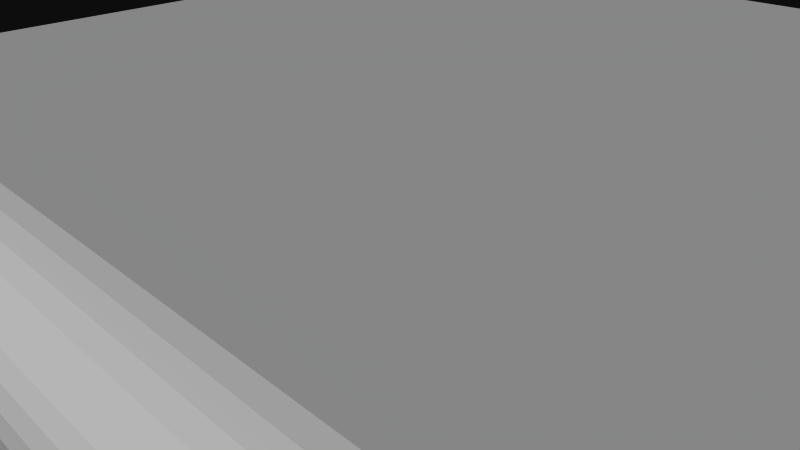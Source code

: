 # Source: 731.blend  (saved by Blender 2.74.0; exported with 4.5.12 LTS)
import bpy
from mathutils import Matrix  # noqa: F401  (used for matrix-valued properties, if any)

bpy.ops.wm.read_factory_settings(use_empty=True)
scene = bpy.context.scene
scene.name = 'Scene'

# ---- collections
col_collection_1 = bpy.data.collections.new('Collection 1'); scene.collection.children.link(col_collection_1)

# ---- materials (node trees are filled in below, after node groups)
mat_default = bpy.data.materials.new('Default')
mat_default.alpha_threshold = 0.0
mat_default.use_transparent_shadow = False
mat_default.roughness = 0.5
mat_red = bpy.data.materials.new('red')
mat_red.alpha_threshold = 0.0
mat_red.use_transparent_shadow = False
mat_red.diffuse_color = (0.5961, 0.01569, 0.1098, 1.0)
mat_red.specular_color = (0.5961, 0.01569, 0.1098)
mat_red.roughness = 0.5
mat_black = bpy.data.materials.new('black')
mat_black.alpha_threshold = 0.0
mat_black.use_transparent_shadow = False
mat_black.diffuse_color = (0.03529, 0.03529, 0.03529, 1.0)
mat_black.roughness = 0.5

# ---- material node trees

# ---- world
world_world = bpy.data.worlds.new('World'); scene.world = world_world
world_world.color = (0.05088, 0.05088, 0.05088)
world_world.use_sun_shadow = False
world_world.sun_shadow_jitter_overblur = 0.0
world_world.cycles.sampling_method = 'MANUAL'
world_world.cycles.sample_map_resolution = 256

# ---- cameras
cam_camera = bpy.data.cameras.new('Camera')
cam_camera.clip_end = 100.0
cam_camera.lens = 35.0
cam_camera.sensor_width = 32.0
cam_camera.sensor_height = 18.0
cam_camera.ortho_scale = 7.314
cam_camera.dof.focus_distance = 0.0
cam_camera.dof.aperture_fstop = 128.0

# ---- meshes
me_731 = bpy.data.meshes.new('731')
me_731.from_pydata([(-11.0, -1.65, 0.7399), (-11.0, -1.708, 0.7499), (-11.0, -2.0, -0.63), (-11.0, -1.958, -0.6711), (-11.0, -2.338, -5.499), (-11.0, -1.767, 0.7499), (-11.0, -1.826, 0.7399), (-11.0, -1.882, 0.7201), (-11.0, -1.934, 0.6912), (-11.0, -1.98, 0.6539), (-11.0, -2.036, -0.5823), (-11.0, -1.98, -0.1461), (-11.0, -2.036, 0.2177), (-11.0, -1.934, -0.1088), (-11.0, -2.0, 0.17), (-11.0, -1.882, -0.07986), (-11.0, -1.958, 0.1289), (-11.0, -1.826, -0.06009), (-11.0, -1.767, -0.05006), (-11.0, -1.797, -0.7438), (-11.0, -1.738, -0.7488), (-11.0, -1.496, 0.6539), (-11.0, -1.542, 0.6912), (-11.0, -1.594, 0.7201), (-11.0, -2.019, 0.6093), (-11.0, -2.05, 0.5588), (-11.0, -2.072, 0.5037), (-11.0, -2.087, -0.4136), (-11.0, -2.08, -0.4725), (-11.0, -2.063, -0.5293), (-11.0, -1.44, 0.2177), (-11.0, -1.413, 0.2707), (-11.0, -1.403, 0.5037), (-11.0, -1.425, 0.5588), (-11.0, -1.456, 0.6093), (-11.0, -2.085, -0.3543), (-11.0, -2.072, -0.2963), (-11.0, -1.679, -0.7438), (-11.0, -1.621, -0.7288), (-11.0, -1.396, 0.3275), (-11.0, -1.388, 0.3864), (-11.0, -1.391, 0.4457), (-11.0, -2.085, 0.4457), (-11.0, -2.087, 0.3864), (-11.0, -2.05, -0.2412), (-11.0, -2.019, -0.1907), (-11.0, -2.08, 0.3275), (-11.0, -2.063, 0.2707), (-11.0, -1.908, -0.7043), (-11.0, -1.854, -0.7288), (-11.0, -1.567, -0.7043), (-11.0, -1.518, -0.6711), (-11.0, -1.475, -0.63), (-11.0, -1.44, -0.5823), (-11.0, -1.413, -0.5293), (-11.0, -1.396, -0.4725), (-11.0, -1.388, -0.4136), (-11.0, -1.391, -0.3543), (-11.0, -1.403, -0.2963), (-11.0, -1.425, -0.2412), (-11.0, -1.496, -0.1461), (-11.0, -1.567, 0.09565), (-11.0, -1.518, 0.1289), (-11.0, -1.708, -0.05006), (-11.0, -1.908, 0.09565), (-11.0, -1.854, 0.0712), (-11.0, -1.456, -0.1907), (-11.0, -1.475, 0.17), (-11.0, -1.797, 0.05624), (-11.0, -1.738, 0.05121), (-11.0, -1.65, -0.06009), (-11.0, -1.542, -0.1088), (-11.0, -1.594, -0.07986), (-11.0, -1.621, 0.0712), (-11.0, -1.679, 0.05624), (-6.5, -0.1378, 4.501), (-6.5, -0.1378, -4.499), (18.0, -0.6247, -5.499), (18.0, -2.338, -5.499), (18.0, -0.6247, 5.501), (-10.5, -2.838, -5.499), (17.5, -2.838, -5.499), (-10.5, -2.838, 5.501), (17.5, -2.838, 5.501), (-3.405, 0.7283, -5.499), (-3.405, 0.7283, 5.501), (-6.163, -0.115, -4.499), (-6.163, -0.115, 4.501), (-6.106, -0.1029, 4.501), (-3.979, 2.156, -4.655), (-3.944, 2.145, -4.808), (-3.887, 2.127, -4.953), (-3.761, 2.222, -5.087), (-3.834, 2.258, -4.953), (-3.888, 2.285, -4.808), (-3.921, 2.301, -4.655), (-3.808, 2.103, -5.087), (-3.612, 2.273, -5.206), (-3.695, 2.332, -5.087), (-3.762, 2.379, -4.953), (-3.81, 2.414, -4.808), (-3.84, 2.435, -4.655), (-3.711, 2.073, -5.206), (-3.455, 2.275, -5.308), (-3.54, 2.358, -5.206), (-3.612, 2.43, -5.087), (-3.671, 2.487, -4.953), (-3.714, 2.53, -4.808), (-3.74, 2.555, -4.655), (-3.597, 2.037, -5.308), (-3.384, 2.336, -5.308), (-3.455, 2.432, -5.206), (-3.515, 2.514, -5.087), (-3.564, 2.58, -4.953), (-3.6, 2.628, -4.808), (-3.621, 2.658, -4.655), (-3.177, 2.137, -5.45), (-3.244, 2.266, -5.39), (-3.305, 2.385, -5.308), (-3.36, 2.491, -5.206), (-3.406, 2.581, -5.087), (-3.444, 2.654, -4.953), (-3.472, 2.708, -4.808), (-3.488, 2.74, -4.655), (-3.219, 2.421, -5.308), (-3.256, 2.534, -5.206), (-3.288, 2.631, -5.087), (-3.314, 2.709, -4.953), (-3.333, 2.766, -4.808), (-3.344, 2.801, -4.655), (-3.313, 2.0, -5.45), (-3.163, 1.953, -5.486), (-3.443, 2.064, -5.39), (-3.288, 2.042, -5.45), (-3.562, 2.123, -5.308), (-3.256, 2.079, -5.45), (-3.129, 1.988, -5.486), (-3.669, 2.177, -5.206), (-3.515, 2.203, -5.308), (-3.359, 2.181, -5.39), (-3.219, 2.111, -5.45), (-3.061, 2.017, -5.486), (-3.085, 2.167, -5.45), (-3.108, 2.311, -5.39), (-3.129, 2.443, -5.308), (-3.148, 2.56, -5.206), (-3.164, 2.661, -5.087), (-3.177, 2.742, -4.953), (-3.186, 2.801, -4.808), (-3.192, 2.838, -4.655), (-5.47, 0.07057, -4.655), (-5.153, 0.2415, -4.655), (-5.133, 0.2106, -4.808), (-4.09, 1.651, -4.655), (-4.608, 0.7099, -4.655), (-4.284, 0.4729, -5.307), (-4.055, 0.7805, -5.308), (-4.396, 0.5254, -5.206), (-5.373, 0.03759, -4.899), (-5.455, 0.03716, -4.808), (-5.629, -0.02468, -4.806), (-6.055, -0.09811, -4.654), (-5.809, -0.05318, -4.655), (-6.49, -0.1378, -4.502), (-5.013, 0.1624, -5.034), (-5.101, 0.1599, -4.953), (-4.8, 0.3827, -4.953), (-4.747, 0.3205, -5.087), (-4.563, 0.3528, -5.204), (-4.682, 0.2994, -5.16), (-4.443, 0.4065, -5.249), (-4.473, 0.5924, -5.087), (-4.155, 0.8454, -5.206), (-4.051, 0.5507, -5.389), (-4.106, 0.5355, -5.371), (-3.835, 0.6078, -5.449), (-3.621, 0.6628, -5.486), (-3.6, 1.03, -5.45), (-3.646, 0.6556, -5.483), (-4.391, 0.9977, -4.655), (-4.217, 1.314, -4.655), (-4.84, 0.4283, -4.808), (-4.863, 0.4561, -4.655), (-4.535, 0.6463, -4.953), (-4.58, 0.6858, -4.808), (-4.241, 0.9007, -5.087), (-4.309, 0.9452, -4.953), (-4.36, 0.9778, -4.808), (-3.732, 1.091, -5.39), (-3.854, 1.147, -5.308), (-3.962, 1.197, -5.206), (-4.055, 1.239, -5.087), (-4.129, 1.273, -4.953), (-4.184, 1.298, -4.808), (-4.055, 1.641, -4.808), (-3.998, 1.624, -4.953), (-3.919, 1.601, -5.087), (-3.821, 1.572, -5.206), (-3.707, 1.538, -5.308), (-3.597, 2.037, 5.31), (-3.711, 2.073, 5.208), (-3.808, 2.103, 5.089), (-3.887, 2.127, 4.955), (-3.944, 2.145, 4.81), (-3.979, 2.156, 4.658), (-3.313, 2.0, 5.452), (-3.443, 2.064, 5.392), (-3.562, 2.123, 5.31), (-3.669, 2.177, 5.208), (-3.761, 2.222, 5.089), (-3.834, 2.258, 4.955), (-3.888, 2.285, 4.81), (-3.921, 2.301, 4.658), (-3.515, 2.203, 5.31), (-3.612, 2.273, 5.208), (-3.695, 2.332, 5.089), (-3.762, 2.379, 4.955), (-3.81, 2.414, 4.81), (-3.84, 2.435, 4.658), (-3.256, 2.079, 5.452), (-3.359, 2.181, 5.392), (-3.455, 2.275, 5.31), (-3.54, 2.358, 5.208), (-3.612, 2.43, 5.089), (-3.671, 2.487, 4.955), (-3.714, 2.53, 4.81), (-3.74, 2.555, 4.658), (-3.129, 1.988, 5.489), (-3.219, 2.111, 5.452), (-3.384, 2.336, 5.31), (-3.455, 2.432, 5.208), (-3.515, 2.514, 5.089), (-3.564, 2.58, 4.955), (-3.6, 2.628, 4.81), (-3.621, 2.658, 4.658), (-3.177, 2.137, 5.452), (-3.244, 2.266, 5.392), (-3.305, 2.385, 5.31), (-3.36, 2.491, 5.208), (-3.406, 2.581, 5.089), (-3.444, 2.654, 4.955), (-3.472, 2.708, 4.81), (-3.488, 2.74, 4.658), (-3.219, 2.421, 5.31), (-3.256, 2.534, 5.208), (-3.288, 2.631, 5.089), (-3.314, 2.709, 4.955), (-3.333, 2.766, 4.81), (-3.344, 2.801, 4.658), (-3.061, 2.017, 5.489), (-3.085, 2.167, 5.452), (-3.108, 2.311, 5.392), (-3.129, 2.443, 5.31), (-3.148, 2.56, 5.208), (-3.164, 2.661, 5.089), (-3.177, 2.742, 4.955), (-3.186, 2.801, 4.81), (-3.192, 2.838, 4.658), (-5.153, 0.2415, 4.658), (-5.086, 0.1372, 5.009), (-5.101, 0.1599, 4.955), (-5.234, 0.08584, 4.954), (-3.515, 0.6929, 5.498), (-3.6, 1.03, 5.452), (-3.646, 0.6556, 5.486), (-3.835, 0.6078, 5.452), (-3.958, 0.577, 5.42), (-4.051, 0.5507, 5.391), (-4.106, 0.5355, 5.374), (-4.055, 0.7805, 5.31), (-4.265, 0.4811, 5.317), (-4.319, 0.4585, 5.297), (-4.396, 0.5254, 5.208), (-4.284, 0.4729, 5.31), (-4.563, 0.3528, 5.207), (-4.473, 0.5924, 5.089), (-4.879, 0.2173, 5.087), (-4.747, 0.3205, 5.089), (-5.013, 0.1624, 5.036), (-4.8, 0.3827, 4.955), (-5.373, 0.03759, 4.901), (-5.133, 0.2106, 4.81), (-5.446, 0.01971, 4.875), (-5.629, -0.02468, 4.808), (-5.809, -0.05318, 4.658), (-6.055, -0.09811, 4.657), (-4.09, 1.651, 4.658), (-4.217, 1.314, 4.658), (-4.391, 0.9977, 4.658), (-4.608, 0.7099, 4.658), (-5.47, 0.07057, 4.658), (-6.49, -0.1378, 4.505), (-6.163, -0.108, 4.619), (-4.84, 0.4283, 4.81), (-4.863, 0.4561, 4.658), (-4.535, 0.6463, 4.955), (-4.58, 0.6858, 4.81), (-4.155, 0.8454, 5.208), (-4.241, 0.9007, 5.089), (-4.309, 0.9452, 4.955), (-4.36, 0.9778, 4.81), (-3.732, 1.091, 5.392), (-3.854, 1.147, 5.31), (-3.962, 1.197, 5.208), (-4.055, 1.239, 5.089), (-4.129, 1.273, 4.955), (-4.184, 1.298, 4.81), (-4.055, 1.641, 4.81), (-3.998, 1.624, 4.955), (-3.919, 1.601, 5.089), (-3.821, 1.572, 5.208), (-3.707, 1.538, 5.31), (16.31, 0.7779, -5.45), (16.16, 1.862, -5.486), (16.45, 1.862, -5.39), (16.59, 0.8542, -5.307), (16.15, 2.838, -4.655), (16.15, 2.802, -4.808), (16.28, 2.71, -4.953), (16.29, 2.767, -4.808), (16.31, 2.802, -4.655), (16.14, 2.742, -4.953), (16.37, 2.583, -5.087), (16.4, 2.656, -4.953), (16.43, 2.71, -4.808), (16.45, 2.742, -4.655), (16.13, 2.661, -5.087), (16.42, 2.434, -5.206), (16.48, 2.517, -5.087), (16.52, 2.583, -4.953), (16.56, 2.632, -4.808), (16.58, 2.661, -4.655), (16.11, 2.561, -5.206), (16.42, 2.278, -5.308), (16.5, 2.362, -5.206), (16.57, 2.434, -5.087), (16.63, 2.492, -4.953), (16.67, 2.535, -4.808), (16.7, 2.561, -4.655), (16.09, 2.443, -5.308), (16.48, 2.208, -5.308), (16.57, 2.278, -5.206), (16.65, 2.338, -5.087), (16.72, 2.386, -4.953), (16.77, 2.421, -4.808), (16.8, 2.443, -4.655), (16.07, 2.311, -5.39), (16.28, 2.003, -5.45), (16.4, 2.068, -5.39), (16.52, 2.129, -5.308), (16.63, 2.183, -5.206), (16.72, 2.23, -5.087), (16.79, 2.267, -4.953), (16.85, 2.294, -4.808), (16.88, 2.311, -4.655), (16.05, 2.167, -5.45), (16.56, 2.044, -5.308), (16.67, 2.081, -5.206), (16.77, 2.112, -5.087), (16.85, 2.138, -4.953), (16.9, 2.156, -4.808), (16.94, 2.167, -4.655), (16.1, 2.156, -5.45), (16.07, 2.002, -5.486), (16.14, 2.294, -5.39), (16.14, 2.138, -5.45), (16.18, 2.421, -5.308), (16.21, 2.267, -5.39), (16.18, 2.112, -5.45), (16.11, 1.973, -5.486), (16.22, 2.535, -5.206), (16.27, 2.386, -5.308), (16.27, 2.23, -5.39), (16.22, 2.081, -5.45), (16.25, 2.632, -5.087), (16.32, 2.492, -5.206), (16.35, 2.338, -5.308), (16.32, 2.183, -5.39), (16.14, 1.933, -5.486), (16.31, 1.911, -5.45), (16.45, 1.933, -5.39), (16.58, 1.954, -5.308), (16.7, 1.973, -5.206), (16.8, 1.989, -5.087), (16.88, 2.002, -4.953), (16.94, 2.011, -4.808), (16.98, 2.017, -4.655), (16.07, 2.002, 5.489), (16.18, 2.112, 5.452), (16.05, 2.167, 5.452), (16.1, 2.156, 5.452), (16.14, 2.138, 5.452), (16.32, 2.183, 5.392), (16.22, 2.081, 5.452), (16.07, 2.311, 5.392), (16.14, 2.294, 5.392), (16.21, 2.267, 5.392), (16.27, 2.23, 5.392), (16.48, 2.208, 5.31), (16.09, 2.443, 5.31), (16.18, 2.421, 5.31), (16.27, 2.386, 5.31), (16.35, 2.338, 5.31), (16.42, 2.278, 5.31), (16.63, 2.183, 5.208), (16.52, 2.129, 5.31), (16.4, 2.068, 5.392), (16.28, 2.003, 5.452), (16.14, 1.933, 5.489), (16.11, 2.561, 5.208), (16.22, 2.535, 5.208), (16.32, 2.492, 5.208), (16.42, 2.434, 5.208), (16.5, 2.362, 5.208), (16.57, 2.278, 5.208), (16.77, 2.112, 5.089), (16.67, 2.081, 5.208), (16.56, 2.044, 5.31), (16.13, 2.661, 5.089), (16.25, 2.632, 5.089), (16.37, 2.583, 5.089), (16.48, 2.517, 5.089), (16.57, 2.434, 5.089), (16.65, 2.338, 5.089), (16.72, 2.23, 5.089), (16.88, 2.002, 4.955), (16.8, 1.989, 5.089), (16.7, 1.973, 5.208), (16.58, 1.954, 5.31), (16.45, 1.933, 5.392), (16.31, 1.911, 5.452), (16.14, 2.742, 4.955), (16.28, 2.71, 4.955), (16.4, 2.656, 4.955), (16.52, 2.583, 4.955), (16.63, 2.492, 4.955), (16.72, 2.386, 4.955), (16.79, 2.267, 4.955), (16.85, 2.138, 4.955), (16.15, 2.802, 4.81), (16.29, 2.767, 4.81), (16.43, 2.71, 4.81), (16.56, 2.632, 4.81), (16.67, 2.535, 4.81), (16.77, 2.421, 4.81), (16.85, 2.294, 4.81), (16.9, 2.156, 4.81), (16.94, 2.011, 4.81), (16.98, 2.017, 4.658), (16.94, 2.167, 4.658), (16.88, 2.311, 4.658), (16.8, 2.443, 4.658), (16.7, 2.561, 4.658), (16.58, 2.661, 4.658), (16.45, 2.742, 4.658), (16.31, 2.802, 4.658), (16.15, 2.838, 4.658), (-5.448, -0.1335, -5.522), (-5.282, -0.1273, -5.554), (-5.006, -0.09965, -5.608), (-4.998, -0.09847, -5.61), (-4.678, -0.02915, -5.617), (-4.935, -0.05209, -5.497), (-5.891, -0.0953, -4.754), (-5.424, -0.007893, -4.95), (-6.069, -0.1366, -4.915), (-5.069, 0.08588, -5.097), (-6.493, -0.1378, -4.505), (-6.033, -0.133, -4.883), (-5.652, -0.123, -5.178), (-4.775, 0.1769, -5.213), (-6.491, -0.1378, -4.503), (-6.492, -0.1378, -4.504), (-5.926, -0.1082, -4.786), (-5.962, -0.1188, -4.818), (-5.478, -0.04696, -5.004), (-5.535, -0.07933, -5.061), (-5.13, 0.0194, -5.166), (-5.195, -0.03619, -5.24), (-4.835, 0.0845, -5.292), (-4.903, 0.006483, -5.38), (-4.794, 0.09415, -5.309), (-4.861, 0.01284, -5.399), (-6.492, -0.1378, -4.504), (-5.997, -0.1271, -4.85), (-5.593, -0.1048, -5.119), (-5.265, -0.0802, -5.319), (-4.487, 0.2731, -5.318), (-4.535, 0.1678, -5.394), (-4.595, 0.07003, -5.487), (-4.606, 0.05257, -5.504), (-4.661, -0.01042, -5.591), (-4.572, -0.04006, -5.7), (-4.532, -0.03797, -5.708), (-4.507, -0.03668, -5.713), (-4.356, -0.0288, -5.743), (-4.185, -0.0199, -5.777), (-3.97, 0.0365, -5.741), (-3.739, 0.05683, -5.745), (-3.405, -0.01709, -5.832), (-3.548, 0.1786, -5.66), (-3.538, 0.2974, -5.593), (-3.529, 0.4243, -5.543), (-3.522, 0.557, -5.51), (-3.801, 0.4911, -5.486), (-3.661, 0.5233, -5.502), (-3.84, 0.4822, -5.479), (-3.988, 0.447, -5.45), (-4.468, 0.03548, -5.607), (-4.286, 0.07461, -5.625), (-4.109, 0.1063, -5.641), (-3.717, 0.1597, -5.661), (-3.696, 0.2731, -5.592), (-3.677, 0.395, -5.539), (-3.855, 0.2475, -5.584), (-3.827, 0.3656, -5.526), (-3.899, 0.2401, -5.58), (-3.868, 0.3574, -5.522), (-4.064, 0.2094, -5.562), (-4.024, 0.3237, -5.498), (-4.232, 0.1725, -5.539), (-4.183, 0.2834, -5.468), (-4.407, 0.1264, -5.513), (-4.352, 0.2325, -5.432), (-4.304, 0.3515, -5.365), (-4.141, 0.4052, -5.411), (16.0, 0.1059, -5.718), (16.69, 0.5502, -5.286), (16.5, 0.04482, -5.731), (16.15, 0.05317, -5.758), (16.78, 0.02014, -5.694), (16.69, -0.01932, -5.772), (16.65, 0.03448, -5.712), (16.62, -0.01755, -5.787), (16.89, 0.0008552, -5.678), (16.88, -0.02436, -5.73), (17.03, -0.03354, -5.666), (16.95, 0.04098, -5.572), (16.91, 0.05981, -5.568), (16.94, 0.04773, -5.564), (16.86, 0.1426, -5.479), (16.83, 0.1617, -5.48), (16.86, 0.1496, -5.473), (16.73, 0.4041, -5.332), (16.79, 0.2694, -5.395), (16.77, 0.2803, -5.405), (16.67, 0.7043, -5.258), (16.58, 0.7058, -5.326), (16.51, 0.696, -5.372), (16.42, 0.6802, -5.414), (16.32, 0.6594, -5.453), (16.22, 0.6416, -5.48), (16.82, 0.08552, -5.584), (16.72, 0.1056, -5.606), (16.6, 0.1197, -5.63), (16.46, 0.1291, -5.656), (16.14, 0.1352, -5.69), (16.75, 0.1864, -5.503), (16.66, 0.2046, -5.531), (16.56, 0.2162, -5.56), (16.43, 0.2225, -5.591), (16.13, 0.224, -5.631), (16.7, 0.3015, -5.435), (16.65, 0.4282, -5.382), (16.61, 0.3153, -5.468), (16.57, 0.4356, -5.421), (16.52, 0.3222, -5.503), (16.48, 0.4362, -5.459), (16.4, 0.3237, -5.538), (16.37, 0.4313, -5.497), (16.26, 0.4247, -5.523), (16.12, 0.3186, -5.583), (16.11, 0.418, -5.544), (16.61, 0.5639, -5.346), (16.53, 0.5633, -5.389), (16.45, 0.5561, -5.429), (16.34, 0.5437, -5.468), (16.24, 0.5318, -5.496), (16.1, 0.5209, -5.516), (16.1, 0.6263, -5.5), (17.11, 0.04016, -5.397), (17.06, -0.04004, -5.658), (17.33, -0.09598, -5.589), (17.58, -0.1201, -5.387), (17.5, -0.09769, -5.337), (17.65, -0.08731, -4.783), (17.65, -0.08976, -4.886), (17.48, -0.04041, -5.021), (17.64, -0.09542, -4.98), (17.61, -0.09869, -5.074), (16.79, 0.7021, -5.134), (16.88, 0.7021, -4.992), (16.96, 0.7021, -4.836), (17.0, 0.7021, -4.67), (17.04, 0.5461, -4.676), (17.1, 0.3982, -4.687), (16.82, 0.5461, -5.159), (16.87, 0.3982, -5.198), (16.93, 0.2623, -5.252), (17.18, 0.2623, -4.701), (17.02, 0.142, -5.319), (17.29, 0.142, -4.719), (17.41, 0.04016, -4.74), (17.55, -0.04041, -4.764), (17.35, 0.04016, -4.975), (17.23, 0.142, -4.933), (17.13, 0.2623, -4.898), (17.05, 0.3982, -4.87), (16.99, 0.5461, -4.849), (17.37, -0.04041, -5.263), (17.25, 0.04016, -5.196), (17.14, 0.142, -5.135), (17.05, 0.2623, -5.083), (16.97, 0.3982, -5.042), (16.92, 0.5461, -5.011), (16.79, 0.7021, 5.137), (16.69, 0.5502, 5.289), (17.34, -0.09769, 5.58), (17.33, -0.09598, 5.591), (17.64, -0.0931, 4.957), (17.55, -0.04041, 4.766), (17.67, -0.08075, 4.554), (17.48, -0.04041, 5.024), (17.63, -0.09689, 5.018), (17.62, -0.09769, 5.073), (17.63, -0.1006, 5.077), (17.58, -0.119, 5.37), (16.95, 0.04098, 5.575), (17.06, -0.04004, 5.66), (17.14, -0.05842, 5.639), (17.22, -0.04041, 5.486), (17.11, 0.04016, 5.399), (17.0, 0.7021, 4.672), (16.96, 0.7021, 4.838), (16.88, 0.7021, 4.995), (16.67, 0.7043, 5.261), (17.04, 0.5461, 4.679), (17.1, 0.3982, 4.689), (16.73, 0.4041, 5.335), (16.87, 0.3982, 5.2), (16.82, 0.5461, 5.161), (17.18, 0.2623, 4.704), (17.29, 0.142, 4.722), (16.79, 0.2694, 5.397), (16.93, 0.2623, 5.254), (17.02, 0.142, 5.321), (17.41, 0.04016, 4.743), (16.86, 0.1496, 5.475), (16.94, 0.04773, 5.566), (17.35, 0.04016, 4.977), (17.23, 0.142, 4.936), (17.13, 0.2623, 4.9), (17.05, 0.3982, 4.872), (16.99, 0.5461, 4.851), (17.25, 0.04016, 5.198), (17.14, 0.142, 5.138), (17.05, 0.2623, 5.086), (16.97, 0.3982, 5.044), (16.92, 0.5461, 5.013), (-5.326, -0.1292, 5.548), (-4.999, -0.0987, 5.612), (-4.997, -0.09849, 5.613), (-4.678, -0.02915, 5.619), (-5.071, -0.1059, 5.598), (-5.891, -0.0953, 4.757), (-6.491, -0.1378, 4.505), (-5.424, -0.007893, 4.953), (-5.069, 0.08588, 5.099), (-6.492, -0.1378, 4.507), (-5.997, -0.1271, 4.853), (-4.935, -0.05209, 5.499), (-6.492, -0.1378, 4.506), (-5.962, -0.1188, 4.82), (-5.535, -0.07933, 5.063), (-4.861, 0.01284, 5.401), (-6.491, -0.1378, 4.506), (-5.926, -0.1082, 4.788), (-4.794, 0.09415, 5.311), (-4.661, -0.01042, 5.593), (-4.606, 0.05257, 5.507), (-4.595, 0.07003, 5.489), (-4.535, 0.1678, 5.396), (-4.487, 0.2731, 5.32), (-4.484, 0.2807, 5.316), (16.26, 0.4247, 5.526), (16.83, 0.1617, 5.482), (16.71, 0.4129, 5.348), (16.91, 0.05981, 5.57), (16.99, -0.02283, 5.67), (16.89, 0.0008552, 5.68), (16.92, -0.02604, 5.721), (16.78, 0.02014, 5.696), (16.82, -0.02251, 5.747), (16.5, 0.04482, 5.734), (16.5, -0.01673, 5.807), (16.35, 0.05017, 5.748), (16.15, 0.05317, 5.76), (16.67, 0.5562, 5.306), (16.77, 0.2803, 5.408), (16.58, 0.7058, 5.329), (16.51, 0.696, 5.375), (16.42, 0.6802, 5.416), (16.32, 0.6594, 5.455), (16.61, 0.5639, 5.348), (16.65, 0.4282, 5.384), (16.53, 0.5633, 5.391), (16.57, 0.4356, 5.423), (16.45, 0.5561, 5.432), (16.48, 0.4362, 5.461), (16.34, 0.5437, 5.471), (16.37, 0.4313, 5.499), (16.24, 0.5318, 5.498), (16.13, 0.6288, 5.499), (16.22, 0.6416, 5.482), (16.11, 0.418, 5.546), (16.1, 0.5209, 5.519), (16.1, 0.6263, 5.502), (16.7, 0.3015, 5.437), (16.75, 0.1864, 5.505), (16.61, 0.3153, 5.471), (16.66, 0.2046, 5.533), (16.52, 0.3222, 5.505), (16.56, 0.2162, 5.563), (16.4, 0.3237, 5.54), (16.43, 0.2225, 5.593), (16.12, 0.3186, 5.585), (16.13, 0.224, 5.634), (16.82, 0.08552, 5.587), (16.72, 0.1056, 5.609), (16.6, 0.1197, 5.633), (16.32, 0.1333, 5.677), (16.14, 0.1352, 5.692), (16.0, 0.5611, 5.517), (16.0, 0.1059, 5.72), (-4.468, 0.03548, 5.61), (-4.407, 0.1264, 5.516), (-4.352, 0.2325, 5.434), (-4.304, 0.3515, 5.368), (-4.141, 0.4052, 5.414), (-3.405, 0.5877, 5.511), (-3.522, 0.557, 5.512), (-3.739, 0.05683, 5.747), (-3.993, -0.01855, 5.801), (-4.156, 0.01633, 5.735), (-4.304, -0.02322, 5.76), (-4.501, -0.03924, 5.715), (-4.286, 0.07461, 5.627), (-3.529, 0.4243, 5.545), (-3.405, 0.2459, 5.628), (-3.538, 0.2974, 5.595), (-3.548, 0.1786, 5.663), (-3.661, 0.5233, 5.505), (-3.84, 0.4822, 5.482), (-3.988, 0.447, 5.452), (-3.717, 0.1597, 5.664), (-3.933, 0.1325, 5.656), (-4.109, 0.1063, 5.643), (-3.677, 0.395, 5.541), (-3.868, 0.3574, 5.524), (-4.024, 0.3237, 5.5), (-4.183, 0.2834, 5.47), (-3.696, 0.2731, 5.595), (-3.899, 0.2401, 5.582), (-4.064, 0.2094, 5.565), (-4.232, 0.1725, 5.542), (17.84, -0.2626, -5.525), (17.78, -0.1499, -4.882), (17.63, -0.1444, -5.534), (17.71, -0.1722, -5.532), (17.71, -0.1153, -4.884), (17.88, -0.2428, -4.875), (17.94, -0.3914, -5.516), (17.99, -0.5441, -5.505), (17.97, -0.4657, -5.51), (17.83, -0.1949, 4.949), (17.88, -0.2451, 4.945), (17.71, -0.1181, 4.955), (17.66, -0.138, 5.369), (17.77, -0.1522, 4.952), (17.86, -0.2601, 5.357), (17.8, -0.2094, 5.362), (17.73, -0.1684, 5.366), (17.92, -0.302, 4.94), (17.94, -0.3914, 5.518), (17.97, -0.4657, 5.513), (17.99, -0.5441, 5.507), (17.99, -0.6247, 5.575), (17.99, -0.5448, 5.575), (17.55, -0.1419, 5.62), (17.63, -0.1656, 5.652), (17.97, -0.5477, 5.652), (17.62, -0.1942, 5.725), (17.94, -0.5525, 5.725), (17.61, -0.2335, 5.793), (17.9, -0.5591, 5.793), (17.85, -0.5673, 5.853), (17.79, -0.577, 5.905), (17.73, -0.5879, 5.946), (17.65, -0.5996, 5.976), (17.57, -0.5879, 5.995), (17.55, -0.1349, 5.575), (17.63, -0.1485, 5.575), (17.71, -0.1762, 5.575), (17.78, -0.2158, 5.575), (17.84, -0.266, 5.575), (17.89, -0.3258, 5.575), (17.94, -0.3933, 5.575), (17.97, -0.467, 5.575), (17.65, -0.5752, 5.976), (17.64, -0.552, 5.976), (17.62, -0.5308, 5.976), (17.68, -0.4867, 5.946), (17.66, -0.4592, 5.946), (17.61, -0.512, 5.976), (17.72, -0.5519, 5.946), (17.58, -0.3402, 5.905), (17.7, -0.4104, 5.905), (17.67, -0.3804, 5.905), (17.78, -0.5305, 5.905), (17.76, -0.4865, 5.905), (17.74, -0.4461, 5.905), (17.6, -0.2826, 5.853), (17.7, -0.3309, 5.853), (17.65, -0.3025, 5.853), (17.62, -0.3568, 5.905), (17.84, -0.5114, 5.853), (17.81, -0.4585, 5.853), (17.78, -0.41, 5.853), (17.74, -0.3671, 5.853), (17.6, -0.4177, 5.946), (17.57, -0.4838, 5.976), (17.53, -0.5534, 5.995), (17.67, -0.2563, 5.793), (17.88, -0.4952, 5.793), (17.86, -0.4347, 5.793), (17.82, -0.3792, 5.793), (17.78, -0.3301, 5.793), (17.73, -0.2888, 5.793), (17.92, -0.4822, 5.725), (17.9, -0.4156, 5.725), (17.86, -0.3545, 5.725), (17.81, -0.3005, 5.725), (17.75, -0.255, 5.725), (17.69, -0.2193, 5.725), (17.95, -0.4727, 5.652), (17.92, -0.4017, 5.652), (17.88, -0.3365, 5.652), (17.83, -0.279, 5.652), (17.77, -0.2305, 5.652), (17.7, -0.1924, 5.652), (17.36, -0.1524, 5.728), (17.33, -0.3008, 5.906), (17.01, -0.093, 5.789), (17.0, -0.1339, 5.842), (16.94, -0.292, 5.96), (17.13, -0.08204, 5.706), (17.37, -0.1229, 5.656), (16.92, -0.2697, 5.953), (16.98, -0.06247, 5.756), (16.97, -0.1031, 5.816), (16.49, -0.05395, 5.85), (16.26, -0.05393, 5.866), (16.89, -0.1508, 5.885), (16.7, -0.1457, 5.907), (16.48, -0.1418, 5.922), (16.25, -0.1396, 5.931), (16.48, -0.1912, 5.95), (-3.891, -0.05431, 5.856), (-4.299, -0.05946, 5.812), (-3.888, -0.09596, 5.893), (-3.885, -0.1415, 5.925), (-4.293, -0.1021, 5.86), (-4.285, -0.1504, 5.902), (-3.882, -0.1903, 5.952), (-3.878, -0.2418, 5.973), (-4.278, -0.2035, 5.937), (-4.269, -0.2607, 5.965), (-3.874, -0.2953, 5.989), (-4.696, -0.1108, 5.777), (-4.703, -0.08044, 5.724), (-4.688, -0.1468, 5.826), (-4.678, -0.1881, 5.87), (-4.656, -0.2856, 5.941), (-5.564, -0.1439, 5.579), (-5.291, -0.1411, 5.626), (-4.993, -0.1176, 5.677), (-4.989, -0.145, 5.738), (-4.982, -0.1803, 5.795), (-4.975, -0.2227, 5.847), (-4.967, -0.2717, 5.892), (-5.267, -0.4114, 5.954), (-5.273, -0.3479, 5.918), (-5.278, -0.2903, 5.873), (-5.283, -0.2399, 5.82), (-5.286, -0.1976, 5.761), (-5.289, -0.1644, 5.696), (-5.564, -0.3439, 5.906), (-5.564, -0.2842, 5.855), (-5.564, -0.2333, 5.795), (-5.564, -0.1923, 5.728), (-5.564, -0.1622, 5.656), (-4.702, -0.08709, -5.735), (-4.998, -0.1459, -5.734), (-5.271, -0.2397, -5.819), (-5.242, -0.5496, -5.993), (-5.267, -0.2901, -5.871), (-5.281, -0.1406, -5.626), (-5.261, -0.3476, -5.916), (-5.003, -0.1186, -5.673), (-5.279, -0.1641, -5.695), (-4.704, -0.07959, -5.722), (-5.275, -0.1974, -5.76), (-4.18, -0.05676, -5.826), (-3.795, -0.05414, -5.859), (-4.169, -0.1467, -5.908), (-4.175, -0.09925, -5.87), (-4.141, -0.3713, -5.995), (16.62, -0.05456, -5.834), (16.88, -0.05908, -5.788), (16.97, -0.06219, -5.757), (16.26, -0.09503, -5.898), (16.26, -0.1396, -5.928), (16.61, -0.09683, -5.876), (16.6, -0.1437, -5.912), (16.87, -0.1012, -5.84), (16.86, -0.15, -5.887), (16.84, -0.2045, -5.926), (16.83, -0.2637, -5.958), (16.82, -0.3265, -5.98), (17.02, -0.05985, -5.728), (17.02, -0.06313, -5.736), (17.36, -0.1925, -5.793), (17.34, -0.2424, -5.852), (17.09, -0.2039, -5.876), (17.13, -0.08204, -5.704), (17.12, -0.1146, -5.767), (17.11, -0.1555, -5.825), (17.08, -0.2587, -5.919), (17.37, -0.1229, -5.653), (17.36, -0.1524, -5.726), (17.55, -0.1349, -5.573), (17.55, -0.1419, -5.617), (17.97, -0.467, -5.573), (17.99, -0.5448, -5.573), (17.97, -0.5477, -5.65), (17.71, -0.1762, -5.573), (17.78, -0.2158, -5.573), (17.89, -0.3258, -5.573), (17.99, -0.6247, -5.573), (17.63, -0.1485, -5.573), (17.63, -0.1656, -5.65), (17.62, -0.1942, -5.723), (17.94, -0.3933, -5.573), (17.92, -0.4017, -5.65), (17.95, -0.4727, -5.65), (17.92, -0.4822, -5.723), (17.94, -0.5525, -5.723), (17.9, -0.5591, -5.79), (17.99, -0.6247, -5.577), (17.98, -0.6247, -5.653), (17.61, -0.2335, -5.79), (17.6, -0.2826, -5.851), (17.84, -0.266, -5.573), (17.83, -0.279, -5.65), (17.88, -0.3365, -5.65), (17.86, -0.3545, -5.723), (17.9, -0.4156, -5.723), (17.86, -0.4347, -5.79), (17.88, -0.4952, -5.79), (17.84, -0.5114, -5.851), (17.85, -0.5673, -5.851), (17.79, -0.577, -5.902), (17.95, -0.6247, -5.726), (17.9, -0.6247, -5.793), (17.58, -0.3402, -5.902), (17.7, -0.1924, -5.65), (17.77, -0.2305, -5.65), (17.75, -0.255, -5.723), (17.81, -0.3005, -5.723), (17.78, -0.3301, -5.79), (17.82, -0.3792, -5.79), (17.78, -0.41, -5.851), (17.81, -0.4585, -5.851), (17.76, -0.4865, -5.902), (17.78, -0.5305, -5.902), (17.72, -0.5519, -5.944), (17.73, -0.5879, -5.944), (17.65, -0.5996, -5.974), (17.85, -0.6247, -5.852), (17.79, -0.6247, -5.903), (17.53, -0.5534, -5.993), (17.57, -0.4838, -5.974), (17.6, -0.4177, -5.944), (17.62, -0.3568, -5.902), (17.61, -0.512, -5.974), (17.65, -0.3025, -5.851), (17.67, -0.3804, -5.902), (17.66, -0.4592, -5.944), (17.62, -0.5308, -5.974), (17.57, -0.5879, -5.993), (17.67, -0.2563, -5.79), (17.7, -0.3309, -5.851), (17.7, -0.4104, -5.902), (17.68, -0.4867, -5.944), (17.64, -0.552, -5.974), (17.69, -0.2193, -5.723), (17.73, -0.2888, -5.79), (17.74, -0.3671, -5.851), (17.74, -0.4461, -5.902), (17.65, -0.5752, -5.974), (17.73, -0.6247, -5.944), (17.65, -0.6247, -5.974), (17.58, -0.6247, -5.993), (17.99, -2.338, -5.577), (17.98, -2.338, -5.653), (17.95, -2.338, -5.726), (17.9, -2.338, -5.793), (17.85, -2.338, -5.852), (17.79, -2.338, -5.903), (17.73, -2.338, -5.944), (17.65, -2.338, -5.974), (-10.99, -0.6378, 5.579), (-10.57, -0.6023, 5.995), (-10.62, -0.5469, 5.977), (-10.65, -0.6136, 5.977), (-10.65, -0.59, 5.977), (-10.64, -0.5676, 5.977), (-10.66, -0.4773, 5.947), (-10.61, -0.5285, 5.977), (-10.72, -0.6023, 5.947), (-10.72, -0.5676, 5.947), (-10.7, -0.5347, 5.947), (-10.68, -0.5043, 5.947), (-10.67, -0.4, 5.906), (-10.79, -0.5918, 5.906), (-10.78, -0.5469, 5.906), (-10.76, -0.5043, 5.906), (-10.74, -0.465, 5.906), (-10.71, -0.43, 5.906), (-10.66, -0.3227, 5.855), (-10.63, -0.3759, 5.906), (-10.6, -0.4355, 5.947), (-10.57, -0.5001, 5.977), (-10.54, -0.5681, 5.995), (-10.85, -0.5825, 5.855), (-10.84, -0.5285, 5.855), (-10.82, -0.4773, 5.855), (-10.79, -0.43, 5.855), (-10.75, -0.3878, 5.855), (-10.71, -0.3517, 5.855), (-10.62, -0.2531, 5.795), (-10.61, -0.3015, 5.855), (-10.59, -0.3583, 5.906), (-10.9, -0.5745, 5.795), (-10.88, -0.5128, 5.795), (-10.86, -0.4541, 5.795), (-10.83, -0.4, 5.795), (-10.79, -0.3517, 5.795), (-10.74, -0.3105, 5.795), (-10.68, -0.2773, 5.795), (-10.57, -0.1977, 5.728), (-10.56, -0.2382, 5.795), (-10.56, -0.2886, 5.855), (-10.55, -0.3475, 5.906), (-10.54, -0.4136, 5.947), (-10.52, -0.4852, 5.977), (-10.94, -0.5681, 5.728), (-10.92, -0.5001, 5.728), (-10.9, -0.4355, 5.728), (-10.86, -0.3759, 5.728), (-10.82, -0.3227, 5.728), (-10.76, -0.2773, 5.728), (-10.7, -0.2408, 5.728), (-10.64, -0.2141, 5.728), (-10.97, -0.5634, 5.656), (-10.95, -0.4908, 5.656), (-10.92, -0.4219, 5.656), (-10.88, -0.3583, 5.656), (-10.84, -0.3015, 5.656), (-10.78, -0.2531, 5.656), (-10.72, -0.2141, 5.656), (-10.65, -0.1855, 5.656), (-10.57, -0.1681, 5.656), (-10.58, -0.15, 5.579), (-10.65, -0.1681, 5.579), (-10.72, -0.1977, 5.579), (-10.79, -0.2382, 5.579), (-10.85, -0.2886, 5.579), (-10.9, -0.3475, 5.579), (-10.94, -0.4136, 5.579), (-10.97, -0.4852, 5.579), (-10.99, -0.5605, 5.579), (-10.99, -0.5605, -5.577), (-10.97, -0.5634, -5.653), (-10.92, -0.5001, -5.726), (-10.95, -0.4908, -5.653), (-10.97, -0.4852, -5.577), (-10.94, -0.5681, -5.726), (-10.86, -0.4541, -5.793), (-10.9, -0.4355, -5.726), (-10.92, -0.4219, -5.653), (-10.94, -0.4136, -5.577), (-10.9, -0.5745, -5.793), (-10.79, -0.43, -5.852), (-10.83, -0.4, -5.793), (-10.86, -0.3759, -5.726), (-10.88, -0.3583, -5.653), (-10.9, -0.3475, -5.577), (-10.85, -0.5825, -5.852), (-10.71, -0.43, -5.903), (-10.75, -0.3878, -5.852), (-10.79, -0.3517, -5.793), (-10.82, -0.3227, -5.726), (-10.84, -0.3015, -5.653), (-10.85, -0.2886, -5.577), (-10.79, -0.5918, -5.903), (-10.67, -0.4, -5.903), (-10.71, -0.3517, -5.852), (-10.74, -0.3105, -5.793), (-10.76, -0.2773, -5.726), (-10.78, -0.2531, -5.653), (-10.79, -0.2382, -5.577), (-10.72, -0.6023, -5.944), (-10.57, -0.5001, -5.974), (-10.6, -0.4355, -5.944), (-10.63, -0.3759, -5.903), (-10.66, -0.3227, -5.852), (-10.68, -0.2773, -5.793), (-10.7, -0.2408, -5.726), (-10.72, -0.2141, -5.653), (-10.72, -0.1977, -5.577), (-10.65, -0.6136, -5.974), (-10.59, -0.3583, -5.903), (-10.61, -0.3015, -5.852), (-10.62, -0.2531, -5.793), (-10.64, -0.2141, -5.726), (-10.65, -0.1855, -5.653), (-10.65, -0.1681, -5.577), (-10.65, -0.59, -5.974), (-10.57, -0.6023, -5.993), (-10.72, -0.5676, -5.944), (-10.64, -0.5676, -5.974), (-10.78, -0.5469, -5.903), (-10.7, -0.5347, -5.944), (-10.62, -0.5469, -5.974), (-10.84, -0.5285, -5.852), (-10.76, -0.5043, -5.903), (-10.68, -0.5043, -5.944), (-10.61, -0.5285, -5.974), (-10.88, -0.5128, -5.793), (-10.82, -0.4773, -5.852), (-10.74, -0.465, -5.903), (-10.66, -0.4773, -5.944), (-10.54, -0.5681, -5.993), (-10.51, -0.5605, -5.993), (-10.52, -0.4852, -5.974), (-10.54, -0.4136, -5.944), (-10.55, -0.3475, -5.903), (-10.56, -0.2886, -5.852), (-10.56, -0.2382, -5.793), (-10.57, -0.1977, -5.726), (-10.57, -0.1681, -5.653), (-10.58, -0.15, -5.577), (-10.99, -2.338, -5.577), (17.99, -2.415, -5.577), (17.97, -2.412, -5.653), (17.92, -2.475, -5.726), (17.95, -2.485, -5.653), (17.97, -2.49, -5.577), (17.94, -2.407, -5.726), (17.86, -2.521, -5.793), (17.9, -2.54, -5.726), (17.92, -2.554, -5.653), (17.94, -2.562, -5.577), (17.9, -2.401, -5.793), (17.79, -2.546, -5.852), (17.83, -2.576, -5.793), (17.86, -2.6, -5.726), (17.88, -2.617, -5.653), (17.9, -2.628, -5.577), (17.85, -2.393, -5.852), (17.71, -2.546, -5.903), (17.75, -2.588, -5.852), (17.79, -2.624, -5.793), (17.82, -2.653, -5.726), (17.84, -2.674, -5.653), (17.85, -2.687, -5.577), (17.79, -2.384, -5.903), (17.63, -2.521, -5.944), (17.67, -2.576, -5.903), (17.71, -2.624, -5.852), (17.74, -2.665, -5.793), (17.76, -2.698, -5.726), (17.78, -2.722, -5.653), (17.79, -2.737, -5.577), (17.72, -2.373, -5.944), (17.6, -2.54, -5.944), (17.63, -2.6, -5.903), (17.66, -2.653, -5.852), (17.68, -2.698, -5.793), (17.7, -2.735, -5.726), (17.72, -2.761, -5.653), (17.72, -2.778, -5.577), (17.65, -2.362, -5.974), (17.55, -2.485, -5.974), (17.57, -2.554, -5.944), (17.59, -2.617, -5.903), (17.61, -2.674, -5.852), (17.62, -2.722, -5.793), (17.64, -2.761, -5.726), (17.65, -2.79, -5.653), (17.65, -2.807, -5.577), (17.57, -2.373, -5.993), (17.64, -2.408, -5.974), (17.78, -2.429, -5.903), (17.7, -2.441, -5.944), (17.62, -2.429, -5.974), (17.84, -2.447, -5.852), (17.76, -2.471, -5.903), (17.68, -2.471, -5.944), (17.55, -2.401, -5.993), (17.88, -2.463, -5.793), (17.82, -2.498, -5.852), (17.74, -2.511, -5.903), (17.66, -2.498, -5.944), (17.59, -2.463, -5.974), (17.51, -2.415, -5.993), (17.52, -2.49, -5.974), (17.54, -2.562, -5.944), (17.55, -2.628, -5.903), (17.56, -2.687, -5.852), (17.56, -2.737, -5.793), (17.57, -2.778, -5.726), (17.57, -2.807, -5.653), (17.58, -2.826, -5.577), (17.58, -2.832, -5.499), (17.5, -2.838, -5.499), (17.5, -2.838, 5.501), (-10.5, -2.838, -5.499), (-10.5, -2.832, -5.577), (17.57, -2.373, 5.995), (17.62, -2.429, 5.977), (17.65, -2.362, 5.977), (17.64, -2.408, 5.977), (17.66, -2.498, 5.947), (17.72, -2.373, 5.947), (17.7, -2.441, 5.947), (17.68, -2.471, 5.947), (17.67, -2.576, 5.906), (17.63, -2.521, 5.947), (17.59, -2.463, 5.977), (17.55, -2.401, 5.995), (17.79, -2.384, 5.906), (17.78, -2.429, 5.906), (17.76, -2.471, 5.906), (17.74, -2.511, 5.906), (17.71, -2.546, 5.906), (17.66, -2.653, 5.855), (17.63, -2.6, 5.906), (17.6, -2.54, 5.947), (17.85, -2.393, 5.855), (17.84, -2.447, 5.855), (17.82, -2.498, 5.855), (17.79, -2.546, 5.855), (17.75, -2.588, 5.855), (17.71, -2.624, 5.855), (17.62, -2.722, 5.795), (17.61, -2.674, 5.855), (17.59, -2.617, 5.906), (17.57, -2.554, 5.947), (17.55, -2.485, 5.977), (17.52, -2.412, 5.995), (17.9, -2.401, 5.795), (17.88, -2.463, 5.795), (17.86, -2.521, 5.795), (17.83, -2.576, 5.795), (17.79, -2.624, 5.795), (17.74, -2.665, 5.795), (17.68, -2.698, 5.795), (17.57, -2.778, 5.728), (17.56, -2.737, 5.795), (17.56, -2.687, 5.855), (17.55, -2.628, 5.906), (17.54, -2.562, 5.947), (17.52, -2.49, 5.977), (17.94, -2.407, 5.728), (17.92, -2.475, 5.728), (17.9, -2.54, 5.728), (17.86, -2.6, 5.728), (17.82, -2.653, 5.728), (17.76, -2.698, 5.728), (17.7, -2.735, 5.728), (17.64, -2.761, 5.728), (17.97, -2.412, 5.656), (17.95, -2.485, 5.656), (17.92, -2.554, 5.656), (17.88, -2.617, 5.656), (17.84, -2.674, 5.656), (17.78, -2.722, 5.656), (17.72, -2.761, 5.656), (17.65, -2.79, 5.656), (17.57, -2.807, 5.656), (17.5, -2.832, 5.579), (17.58, -2.826, 5.579), (17.65, -2.807, 5.579), (17.72, -2.778, 5.579), (17.79, -2.737, 5.579), (17.85, -2.687, 5.579), (17.9, -2.628, 5.579), (17.94, -2.562, 5.579), (17.97, -2.49, 5.579), (17.99, -2.415, 5.579), (-10.5, -2.838, -5.499), (-10.58, -2.832, -5.499), (-10.58, -2.826, -5.577), (-10.57, -2.807, -5.653), (-10.64, -2.761, -5.726), (-10.65, -2.79, -5.653), (-10.65, -2.807, -5.577), (-10.57, -2.778, -5.726), (-10.68, -2.698, -5.793), (-10.7, -2.735, -5.726), (-10.72, -2.761, -5.653), (-10.72, -2.778, -5.577), (-10.56, -2.737, -5.793), (-10.71, -2.624, -5.852), (-10.74, -2.665, -5.793), (-10.76, -2.698, -5.726), (-10.78, -2.722, -5.653), (-10.79, -2.737, -5.577), (-10.56, -2.687, -5.852), (-10.71, -2.546, -5.903), (-10.75, -2.588, -5.852), (-10.79, -2.624, -5.793), (-10.82, -2.653, -5.726), (-10.84, -2.674, -5.653), (-10.85, -2.687, -5.577), (-10.55, -2.628, -5.903), (-10.74, -2.511, -5.903), (-10.79, -2.546, -5.852), (-10.83, -2.576, -5.793), (-10.86, -2.6, -5.726), (-10.88, -2.617, -5.653), (-10.9, -2.628, -5.577), (-10.54, -2.562, -5.944), (-10.64, -2.408, -5.974), (-10.7, -2.441, -5.944), (-10.76, -2.471, -5.903), (-10.82, -2.498, -5.852), (-10.86, -2.521, -5.793), (-10.9, -2.54, -5.726), (-10.92, -2.554, -5.653), (-10.94, -2.562, -5.577), (-10.52, -2.49, -5.974), (-10.78, -2.429, -5.903), (-10.84, -2.447, -5.852), (-10.88, -2.463, -5.793), (-10.92, -2.475, -5.726), (-10.95, -2.485, -5.653), (-10.97, -2.49, -5.577), (-10.54, -2.407, -5.993), (-10.57, -2.475, -5.974), (-10.59, -2.617, -5.903), (-10.6, -2.54, -5.944), (-10.61, -2.674, -5.852), (-10.63, -2.6, -5.903), (-10.61, -2.447, -5.974), (-10.62, -2.722, -5.793), (-10.66, -2.653, -5.852), (-10.67, -2.576, -5.903), (-10.66, -2.498, -5.944), (-10.57, -2.373, -5.993), (-10.65, -2.362, -5.974), (-10.72, -2.373, -5.944), (-10.79, -2.384, -5.903), (-10.85, -2.393, -5.852), (-10.9, -2.401, -5.793), (-10.94, -2.407, -5.726), (-10.97, -2.412, -5.653), (-10.99, -2.415, -5.577), (-10.99, -2.416, -5.499), (-10.5, -2.838, 5.501), (-10.5, -2.832, 5.579), (-10.58, -2.832, 5.501), (-10.54, -2.407, 5.995), (-10.52, -2.49, 5.977), (-10.57, -2.475, 5.977), (-10.66, -2.498, 5.947), (-10.61, -2.447, 5.977), (-10.54, -2.562, 5.947), (-10.6, -2.54, 5.947), (-10.74, -2.511, 5.906), (-10.55, -2.628, 5.906), (-10.59, -2.617, 5.906), (-10.63, -2.6, 5.906), (-10.67, -2.576, 5.906), (-10.71, -2.546, 5.906), (-10.82, -2.498, 5.855), (-10.76, -2.471, 5.906), (-10.7, -2.441, 5.947), (-10.64, -2.408, 5.977), (-10.57, -2.373, 5.995), (-10.56, -2.687, 5.855), (-10.61, -2.674, 5.855), (-10.66, -2.653, 5.855), (-10.71, -2.624, 5.855), (-10.75, -2.588, 5.855), (-10.79, -2.546, 5.855), (-10.88, -2.463, 5.795), (-10.84, -2.447, 5.855), (-10.78, -2.429, 5.906), (-10.56, -2.737, 5.795), (-10.62, -2.722, 5.795), (-10.68, -2.698, 5.795), (-10.74, -2.665, 5.795), (-10.79, -2.624, 5.795), (-10.83, -2.576, 5.795), (-10.86, -2.521, 5.795), (-10.94, -2.407, 5.728), (-10.9, -2.401, 5.795), (-10.85, -2.393, 5.855), (-10.79, -2.384, 5.906), (-10.72, -2.373, 5.947), (-10.65, -2.362, 5.977), (-10.57, -2.778, 5.728), (-10.64, -2.761, 5.728), (-10.7, -2.735, 5.728), (-10.76, -2.698, 5.728), (-10.82, -2.653, 5.728), (-10.86, -2.6, 5.728), (-10.9, -2.54, 5.728), (-10.92, -2.475, 5.728), (-10.57, -2.807, 5.656), (-10.65, -2.79, 5.656), (-10.72, -2.761, 5.656), (-10.78, -2.722, 5.656), (-10.84, -2.674, 5.656), (-10.88, -2.617, 5.656), (-10.92, -2.554, 5.656), (-10.95, -2.485, 5.656), (-10.97, -2.412, 5.656), (-10.99, -2.415, 5.579), (-10.97, -2.49, 5.579), (-10.94, -2.562, 5.579), (-10.9, -2.628, 5.579), (-10.85, -2.687, 5.579), (-10.79, -2.737, 5.579), (-10.72, -2.778, 5.579), (-10.65, -2.807, 5.579), (-10.58, -2.826, 5.579), (-10.5, -2.838, 5.501), (-18.0, -1.708, -0.05006), (-18.0, -1.65, -0.06009), (-18.0, -1.594, -0.07986), (-18.0, -1.542, -0.1088), (-18.0, -1.496, -0.1461), (-18.0, -1.456, -0.1907), (-18.0, -1.425, -0.2412), (-18.0, -1.403, -0.2963), (-18.0, -1.391, -0.3543), (-18.0, -1.388, -0.4136), (-18.0, -1.396, -0.4725), (-18.0, -1.413, -0.5293), (-18.0, -1.44, -0.5823), (-18.0, -1.475, -0.63), (-18.0, -1.518, -0.6711), (-18.0, -1.567, -0.7043), (-18.0, -1.621, -0.7288), (-18.0, -1.679, -0.7438), (-18.0, -1.738, -0.7488), (-18.0, -1.797, -0.7438), (-18.0, -1.854, -0.7288), (-18.0, -1.908, -0.7043), (-18.0, -1.958, -0.6711), (-18.0, -2.0, -0.63), (-18.0, -2.036, -0.5823), (-18.0, -2.063, -0.5293), (-18.0, -2.08, -0.4725), (-18.0, -2.087, -0.4136), (-18.0, -2.085, -0.3543), (-18.0, -2.072, -0.2963), (-18.0, -2.05, -0.2412), (-18.0, -2.019, -0.1907), (-18.0, -1.98, -0.1461), (-18.0, -1.934, -0.1088), (-18.0, -1.882, -0.07986), (-18.0, -1.826, -0.06009), (-18.0, -1.767, -0.05006), (-18.0, -1.679, 0.05624), (-18.0, -1.738, 0.05121), (-18.0, -1.797, 0.05624), (-18.0, -1.854, 0.0712), (-18.0, -1.908, 0.09565), (-18.0, -1.958, 0.1289), (-18.0, -2.0, 0.17), (-18.0, -2.036, 0.2177), (-18.0, -2.063, 0.2707), (-18.0, -2.08, 0.3275), (-18.0, -2.087, 0.3864), (-18.0, -2.085, 0.4457), (-18.0, -2.072, 0.5037), (-18.0, -2.05, 0.5588), (-18.0, -2.019, 0.6093), (-18.0, -1.98, 0.6539), (-18.0, -1.934, 0.6912), (-18.0, -1.882, 0.7201), (-18.0, -1.826, 0.7399), (-18.0, -1.767, 0.7499), (-18.0, -1.708, 0.7499), (-18.0, -1.65, 0.7399), (-18.0, -1.594, 0.7201), (-18.0, -1.542, 0.6912), (-18.0, -1.496, 0.6539), (-18.0, -1.456, 0.6093), (-18.0, -1.425, 0.5588), (-18.0, -1.403, 0.5037), (-18.0, -1.391, 0.4457), (-18.0, -1.388, 0.3864), (-18.0, -1.396, 0.3275), (-18.0, -1.413, 0.2707), (-18.0, -1.44, 0.2177), (-18.0, -1.475, 0.17), (-18.0, -1.518, 0.1289), (-18.0, -1.567, 0.09565), (-18.0, -1.621, 0.0712)], [], [(57, 1459, 1458, 58), (1134, 1159, 1158, 1133), (118, 124, 144, 143, 117), (1130, 1137, 1136, 1129), (29, 1476, 1475, 10), (904, 1154, 1153, 1123, 1155, 927, 928, 916), (591, 592, 608, 614), (1092, 1163, 4, 43, 46, 47, 12, 14, 16, 64, 63, 18, 17, 15, 13, 11, 45, 44, 36, 35, 27, 28, 29, 10, 2, 3, 48, 49, 19, 20, 37, 38, 50, 51, 52, 53, 54, 55, 1021, 1091), (857, 866, 873, 875, 874, 830, 829, 854), (67, 1521, 1520, 30), (637, 595, 594, 636), (21, 1512, 1511, 22), (1155, 1156, 926, 927), (113, 121, 120, 112), (55, 1461, 1460, 56), (1039, 1059, 1058, 1049), (59, 1457, 1456, 66), (1330, 1364, 1362, 1337), (902, 901, 908, 910, 492, 493, 461, 462, 491, 490, 508, 509, 494, 495), (17, 1486, 1485, 15), (220, 219, 228, 235, 236), (34, 1513, 1512, 21), (287, 286, 153, 180), (44, 1481, 1480, 36), (22, 1511, 1510, 23), (66, 1456, 1455, 60), (1235, 1236, 1238, 1239, 1234), (34, 21, 22, 23, 0, 1, 5, 6, 7, 8, 9, 24, 25, 26, 42, 43, 4, 1380, 1441, 1021, 55, 56, 57, 58, 59, 66, 60, 71, 72, 70, 63, 64, 65, 68, 69, 74, 73, 61, 62, 67, 30, 31, 39, 40, 41, 32, 33), (49, 1471, 1470, 19), (68, 1490, 1489, 69), (1235, 1303, 1302, 1237, 1236), (39, 1518, 1517, 40), (1383, 1313, 1238, 1381), (795, 825, 818, 796), (624, 626, 625, 623), (35, 1479, 1478, 27), (33, 1514, 1513, 34), (18, 1487, 1486, 17), (20, 1469, 1468, 37), (1348, 1355, 1354, 1347), (23, 1510, 1509, 0), (1114, 1121, 1120, 1113), (388, 397, 396, 395, 390, 391), (1199, 1208, 1207, 1198), (376, 327, 334, 333), (1186, 1194, 1193, 1185), (399, 400, 410, 409), (1403, 1404, 1413, 1412), (1349, 1356, 1355, 1348), (821, 823, 832, 793), (1121, 1130, 1129, 1120), (326, 374, 370, 332), (1274, 1275, 1288, 1287), (1269, 1283, 1282, 1268, 1258, 1259), (132, 139, 135, 133, 130), (546, 382, 383, 590), (1119, 1128, 1127, 1118), (912, 496, 497, 495, 494, 510, 511, 500, 498, 913, 915, 905, 903), (1101, 1107, 1106, 1100), (1037, 1038, 1048, 1047), (242, 234, 233, 241), (1291, 1292, 1300, 1299), (154, 182, 294, 289), (1368, 1325, 1369, 1365), (247, 241, 240, 246), (135, 140, 136, 131, 133), (1332, 1339, 1338, 1331), (828, 822, 817, 816), (1060, 1073, 1050, 1061), (1341, 1350, 1349, 1340), (1398, 1410, 1409, 1397), (1390, 1386, 1388, 1387), (1230, 1330, 1337, 1229), (217, 211, 210, 216), (1317, 1322, 1321, 1316), (1418, 1440, 1439, 1431), (1050, 1073, 1072, 1059), (674, 680, 677, 667, 261, 666), (117, 143, 142, 116), (226, 234, 115, 108), (1392, 1393, 1403, 1402), (1310, 1309, 1173, 1168), (299, 295, 275, 298), (341, 350, 349, 340), (1319, 1316, 1367, 1324), (410, 411, 420, 419), (198, 109, 134, 132, 188, 189), (1302, 1303, 1301, 1432, 1449, 1382), (245, 239, 238, 244), (592, 593, 594, 608), (803, 780, 774, 781, 802), (1007, 979, 980, 981), (837, 832, 823, 822), (717, 698, 704, 706, 719), (76, 86, 163), (419, 420, 433, 432), (1307, 1306, 1194, 1186), (729, 730, 693, 691), (1356, 1376, 1375, 1355), (1309, 1308, 1179, 1173), (1062, 897, 892, 898, 1061), (173, 188, 177, 175), (505, 504, 178, 177, 176, 84, 503), (406, 405, 398, 403, 392), (100, 107, 106, 99), (1363, 1361, 1353, 1344), (569, 576, 575, 567), (1052, 1063, 1062, 1051), (302, 311, 310, 303), (298, 275, 272, 297), (288, 179, 154, 289), (1418, 1431, 1408, 1419), (234, 226, 225, 233), (1137, 1162, 1161, 1136), (734, 735, 677, 680, 674, 679), (137, 92, 98, 97), (1178, 1185, 1184, 1177), (520, 518, 509, 508), (1324, 1367, 1364, 1330), (1055, 1056, 1069, 1068), (255, 246, 245, 254), (287, 288, 300, 306), (402, 403, 413, 412), (528, 533, 917, 913, 498, 526, 499, 529), (1416, 1417, 1430, 1429), (197, 190, 191, 196), (304, 309, 308, 305), (1140, 1143, 1147, 1144, 1141, 1138), (475, 477, 476, 474), (1363, 1370, 1366, 1361), (303, 310, 309, 304), (1096, 1101, 1100, 1095), (1050, 1059, 1039, 1051), (221, 213, 207, 206, 220), (1210, 1233, 1232, 1209), (1245, 1246, 1254, 1253, 1252), (429, 428, 417, 405, 406), (6, 1506, 1505, 7), (46, 1497, 1496, 47), (2, 1474, 1473, 3), (1277, 1278, 1291, 1290), (1391, 1407, 1406, 1396), (125, 145, 144, 124), (952, 942, 954, 953), (1266, 1278, 1257, 1267), (1221, 1170, 1222, 1217), (453, 454, 441, 442), (1113, 1120, 1119, 1112), (204, 212, 95, 89), (195, 192, 193, 194), (7, 1505, 1504, 8), (96, 92, 137, 102), (1445, 1446, 1435, 1436), (1314, 1239, 1312, 1313), (1328, 1335, 1334, 1327), (290, 284, 283, 282), (1084, 1083, 1162, 1137), (1400, 1423, 1422, 1399), (1447, 1446, 1329, 1323), (154, 179, 187, 184), (93, 99, 98, 92), (1036, 1037, 1047, 1046), (562, 557, 558, 564), (236, 235, 250, 251), (922, 924, 923, 921), (547, 546, 527, 573), (1428, 1429, 1437, 1436), (222, 214, 213, 221), (455, 454, 325, 320), (1128, 1135, 1134, 1127), (409, 410, 419, 418), (1171, 1177, 1176, 1170), (1135, 1160, 1159, 1134), (106, 113, 112, 105), (107, 114, 113, 106), (231, 223, 222, 230), (216, 210, 209, 215), (1042, 1065, 1064, 1041), (183, 186, 185, 171), (1397, 1417, 1416, 1407), (232, 224, 223, 231), (838, 839, 834, 833), (829, 812, 816, 817, 824), (1224, 1181, 1189, 1197, 1196, 1188), (1201, 1210, 1209, 1200), (454, 453, 331, 325), (366, 371, 367, 364, 346, 339), (253, 244, 243, 252), (1132, 1157, 1156, 1124, 1125), (243, 237, 236, 251, 252), (1389, 1390, 1394, 1393, 1392), (1117, 1126, 1125, 1116), (1444, 1445, 1436, 1437), (129, 149, 148, 128), (196, 96, 102, 197), (394, 399, 252, 251), (1283, 1389, 1392, 1282), (1402, 1403, 1412, 1411), (1206, 1229, 1228, 1205, 1196, 1197), (1323, 1329, 1328, 1322), (246, 240, 239, 245), (1207, 1230, 1229, 1206), (721, 708, 710, 723), (652, 657, 656, 651), (1179, 1186, 1185, 1178), (271, 274, 272, 275, 277, 682, 736, 683), (1164, 1311, 1310, 1168), (278, 277, 279), (278, 279, 259), (280, 260, 281), (280, 281, 282), (347, 379, 312, 313, 378), (1116, 1125, 1124, 1152, 1109), (1105, 1112, 1111, 1104), (319, 324, 323, 318), (1443, 1444, 1437, 1438), (75, 291, 87), (87, 291, 292), (88, 292, 285), (138, 103, 139, 132, 134), (1339, 1348, 1347, 1338), (148, 317, 321, 147), (1329, 1446, 1445, 1336), (1196, 1205, 1204, 1225, 1188), (185, 191, 190, 172), (1039, 1049, 1033, 1040), (1427, 1428, 1436, 1435), (1089, 1090, 1075, 1076), (202, 308, 309, 201), (338, 452, 451, 345), (433, 434, 442, 441), (1346, 1373, 1372, 1345), (830, 813, 812, 829), (194, 193, 180, 153), (264, 227, 228, 219, 205, 263, 266, 265, 751), (332, 339, 144, 145), (600, 611, 610, 580), (211, 203, 202, 210), (175, 178, 504, 506, 507), (461, 492, 910, 460), (772, 773, 784, 785), (900, 894, 887, 895), (654, 631, 630, 622, 649), (553, 558, 557, 552), (18, 63, 1451, 1487), (116, 142, 141, 136, 140), (607, 595, 599, 606), (1308, 1309, 1295, 1296), (1177, 1184, 1183, 1176), (374, 322, 375, 370), (1040, 1052, 1051, 1039), (1097, 1093, 1095, 1094), (317, 148, 149, 316), (86, 161, 163), (655, 645, 631, 654), (966, 953, 954, 955), (257, 248, 247, 256), (1303, 1304, 1300, 1301), (197, 102, 109, 198), (1107, 1088, 1087, 1114), (101, 108, 107, 100), (421, 422, 435, 434), (434, 435, 443, 442), (452, 453, 442, 443), (1001, 1007, 1002, 996), (646, 649, 622, 620), (112, 120, 119, 111), (984, 971, 986, 985), (435, 436, 444, 443), (137, 97, 138, 134), (102, 137, 134, 109), (377, 348, 347, 373), (404, 414, 398, 405), (344, 353, 352, 343), (436, 437, 445, 444), (181, 184, 183, 166), (1281, 1402, 1411, 1280), (1051, 1062, 1061, 1050), (1285, 1286, 1294, 1293), (415, 438, 437, 424), (449, 450, 445, 446), (325, 331, 330, 324), (123, 129, 128, 122), (411, 412, 421, 420), (1410, 1421, 1420, 1409), (961, 995, 993, 974), (1129, 1136, 1135, 1128), (1068, 1069, 1077, 1076), (1006, 979, 1007, 1001), (417, 428, 427, 416), (1380, 4, 1163, 1379), (425, 438, 415, 426), (425, 447, 446, 438), (448, 449, 446, 447), (1337, 1362, 1365, 1363, 1344), (447, 633, 632, 448), (70, 1452, 1451, 63), (5, 1507, 1506, 6), (11, 1483, 1482, 45), (1361, 1366, 1345, 1371, 1360), (372, 377, 373, 368), (1069, 1070, 1078, 1077), (1346, 1345, 1366, 1370), (289, 294, 293, 296), (1112, 1119, 1118, 1111), (396, 397, 392, 403, 402, 401), (152, 181, 166, 165), (250, 235, 228, 227, 249), (836, 837, 822, 828), (1335, 1342, 1341, 1334), (370, 375, 371, 366), (375, 327, 376, 371), (334, 341, 340, 333), (1262, 1263, 1275, 1274), (350, 357, 356, 349), (1187, 1214, 1218, 1215, 1195), (1258, 1268, 1267, 1257), (418, 419, 432, 431), (224, 216, 215, 223), (328, 335, 334, 327), (335, 342, 341, 334), (342, 351, 350, 341), (964, 953, 966, 965), (1342, 1351, 1350, 1341), (210, 202, 201, 209), (336, 343, 342, 335), (343, 352, 351, 342), (1182, 1190, 1189, 1181), (384, 385, 592, 591), (1305, 1304, 1211, 1202), (454, 455, 440, 441), (718, 720, 727, 687), (1253, 1254, 1262, 1261), (466, 470, 477, 475), (353, 360, 359, 352), (802, 801, 789, 849), (345, 354, 353, 344), (338, 345, 344, 337), (1124, 1156, 1155, 1123), (296, 293, 279, 295), (651, 656, 655, 650), (456, 455, 320, 316), (1379, 1163, 1092, 1093, 1378), (214, 208, 207, 213), (769, 586, 585, 603, 620, 619, 621, 776), (450, 449, 361, 354), (1359, 1379, 1378, 1358), (420, 421, 434, 433), (346, 355, 142, 143), (261, 667, 276, 278, 259, 260, 280), (520, 522, 521, 519), (455, 456, 439, 440), (1047, 1048, 1057, 1056), (598, 600, 542, 544), (1322, 1328, 1327, 1321), (199, 311, 302, 301, 206, 207), (752, 751, 265, 753), (152, 159, 150, 151), (1334, 1341, 1340, 1333), (431, 432, 440, 439), (1421, 1034, 1044, 1420), (536, 534, 552, 538), (479, 481, 489, 482, 480, 478), (641, 599, 595, 637), (456, 257, 256, 439), (487, 169, 168, 170), (1241, 1243, 1240, 1251, 1250), (471, 463, 473), (473, 463, 464), (581, 609, 584, 582), (470, 488, 481, 479, 477), (851, 863, 864, 865, 866, 857, 854, 829, 824, 815), (701, 700, 429, 430, 702), (851, 862, 863), (492, 461, 493), (156, 189, 188, 173), (281, 258, 290, 282), (209, 201, 200, 208), (567, 575, 574, 565), (875, 873, 872, 881), (814, 811, 810, 809, 808), (991, 994, 998, 1004, 999, 990), (170, 168, 157, 172, 156, 155, 174, 524), (844, 845, 839, 838), (268, 267, 266, 263, 301), (647, 645, 644, 643, 698), (745, 746, 734, 679, 678, 670, 662), (1413, 1414, 1427, 1426), (1046, 1047, 1056, 1055), (385, 386, 593, 592), (1369, 1325, 1332, 1331), (539, 538, 540), (518, 516, 510, 509), (285, 292, 291, 664, 284), (480, 482, 490, 491, 462, 486), (553, 532, 554), (904, 916, 990, 999, 1020, 1012, 1212, 1220, 1226, 1360, 1371, 1139, 1153, 1154), (707, 701, 702, 709), (541, 545, 544), (541, 544, 542), (507, 506, 519, 521), (1229, 1337, 1344, 1228), (585, 586, 587), (256, 247, 246, 255), (293, 281, 260, 259, 279), (174, 155, 156, 173, 175, 507, 525, 524), (1173, 1179, 1178, 1172), (450, 451, 444, 445), (639, 640, 616, 697, 638), (1446, 1447, 1434, 1435), (795, 796, 1252, 1260), (361, 386, 385, 360), (1408, 1417, 1397, 1409), (585, 587, 603), (1035, 1036, 1046, 1045), (1104, 1111, 1110, 1103), (635, 427, 428, 699), (516, 514, 512, 501, 511, 510), (1373, 1122, 1131, 1372), (596, 614, 613, 597), (1005, 975, 976, 977), (1089, 1088, 1107, 1101), (1404, 1405, 1414, 1413), (1209, 1232, 1231, 1208), (637, 652, 651, 641), (1111, 1118, 1117, 1110), (790, 844, 838, 792), (383, 384, 591, 590), (883, 895, 886, 884), (208, 200, 199, 207), (45, 1482, 1481, 44), (36, 1480, 1479, 35), (8, 1504, 1503, 9), (30, 1520, 1519, 31), (61, 1523, 1522, 62), (786, 1311, 1164, 1013, 958, 78, 948, 77, 772, 785, 79), (356, 381, 380, 348, 349), (1333, 1340, 1339, 1332), (478, 480, 486, 485), (426, 615, 634, 425), (168, 167, 171, 157), (412, 413, 422, 421), (535, 918, 531), (354, 361, 360, 353), (451, 450, 354, 345), (842, 843, 832, 837), (597, 543, 527, 596), (590, 596, 527, 546), (964, 947, 952, 953), (653, 658, 657, 652), (545, 541, 557, 562), (1157, 1158, 905, 907), (831, 799, 809, 810, 813, 830), (258, 294, 182, 151), (1017, 1180, 1187, 1018, 989), (608, 594, 595, 607), (422, 423, 436, 435), (416, 427, 426, 415), (1308, 1307, 1186, 1179), (1419, 1053, 1066, 1418), (1015, 1169, 1174, 1016, 973), (392, 397, 388, 393), (1007, 981, 1008, 1002), (1099, 1105, 1104, 1098), (1200, 1209, 1208, 1199), (825, 826, 819, 818), (763, 760, 764, 756, 755, 762), (321, 326, 146, 147), (962, 770, 947), (843, 791, 793, 832), (1151, 1103, 1110, 1109), (865, 870, 872, 873, 866), (605, 601, 602, 604), (726, 724, 723, 725), (749, 750, 733, 748, 726, 725), (536, 537, 581, 582, 934, 930, 919, 929, 534), (888, 893, 889, 875, 881, 872), (128, 148, 147, 127), (666, 261, 280), (463, 163, 161, 162), (559, 558, 553, 554, 555, 560), (776, 778, 766, 768, 769), (746, 764, 736, 735), (575, 549, 548, 574), (660, 672, 671, 669, 668, 659, 883, 884, 663), (784, 773, 942, 952, 771, 783), (505, 503, 513, 515), (277, 278, 276, 681, 682), (783, 771, 782, 805, 806), (1245, 797, 798, 1242), (305, 308, 307, 306), (1107, 1114, 1113, 1106), (242, 248, 129, 123), (522, 520, 508, 490, 482, 489, 481), (898, 892, 889, 893), (870, 865, 864, 869, 871), (709, 710, 708, 707), (577, 570, 572, 578), (568, 569, 567, 566), (571, 501, 512, 502, 572), (576, 550, 549, 575), (601, 642, 646, 602), (178, 175, 177), (719, 706, 708, 721), (1043, 831, 830, 874, 876, 877, 1065, 1042), (945, 766, 946), (485, 486, 469, 468), (648, 687, 727, 688, 627, 628, 630, 631), (940, 938, 934, 582), (254, 418, 431, 255), (685, 718, 687, 648), (162, 161, 86, 87, 292, 88, 285, 284), (630, 628, 629, 617), (719, 721, 720, 718), (566, 559, 560, 568), (98, 105, 104, 97), (741, 756, 743, 744, 742, 868, 867), (730, 731, 696, 695, 693), (381, 315, 314, 380), (897, 891, 882, 889, 892), (722, 724, 729, 728), (699, 428, 429, 700), (703, 699, 700, 705), (751, 740, 262, 264), (899, 893, 888, 894), (794, 795, 1260, 1272), (267, 738, 753, 265, 266), (802, 781, 778, 777, 801), (898, 893, 899, 1060, 1061), (530, 553, 552, 534), (736, 737, 683), (662, 661, 879, 885, 884, 886, 745), (780, 803, 804, 779, 775), (762, 761, 757, 758), (1065, 877, 876, 890, 1064), (763, 759, 760), (599, 641, 642, 601), (681, 677, 735, 736, 682), (587, 586, 769, 767, 588, 583, 589, 584, 609), (1377, 1097, 1102, 1376), (746, 735, 734), (1252, 796, 797, 1245), (805, 782, 779, 804), (167, 168, 169, 487, 488, 470, 164), (579, 578, 572, 502, 513, 503), (525, 507, 521, 523), (927, 992, 991, 928), (766, 945, 949, 769, 768), (949, 941, 938, 940, 582, 584, 589, 583, 588, 767, 769), (772, 943, 942, 773), (928, 991, 990, 916), (0, 1509, 1508, 1), (1019, 1195, 1203, 1020, 1011), (13, 1484, 1483, 11), (1067, 1068, 1076, 1075), (1, 1508, 1507, 5), (486, 462, 461, 460, 910, 908, 458, 459, 469), (776, 777, 778), (749, 725, 714, 747), (632, 593, 386, 448), (566, 567, 565, 564), (778, 781, 774), (730, 729, 724, 726, 731), (389, 394, 251, 250), (623, 625, 777, 776, 621, 619, 620, 622, 624), (399, 409, 253, 252), (698, 717, 685, 647), (91, 96, 196, 195), (698, 643, 686, 704), (797, 814, 808, 798), (723, 724, 722, 720, 721), (1016, 1174, 1180, 1017, 988), (635, 699, 703, 697, 616), (425, 634, 633, 447), (784, 807, 787, 785), (720, 722, 728, 727), (948, 943, 772, 77), (909, 1160, 1161, 906), (1009, 985, 986, 987), (413, 414, 423, 422), (1002, 1008, 1003, 997), (1426, 1427, 1435, 1434), (676, 675, 672, 673), (1102, 1149, 1145, 1108), (848, 849, 843, 842), (984, 969, 970, 971), (982, 969, 984, 983), (1273, 1274, 1287, 1286), (233, 225, 224, 232), (1090, 1091, 1074, 1075), (398, 414, 413, 403), (294, 258, 281, 293), (968, 957, 970, 969), (982, 967, 968, 969), (1091, 1021, 1441, 1440, 1074), (1150, 1103, 1151, 1146), (249, 387, 391, 390, 389, 250), (1318, 1323, 1322, 1317), (1033, 1049, 1048, 1038), (1118, 1127, 1126, 1117), (1008, 981, 982, 983), (962, 947, 964, 963), (1264, 1265, 1277, 1276), (966, 955, 968, 967), (980, 965, 966, 967), (978, 965, 980, 979), (1005, 977, 1006, 1000), (1085, 1084, 1137, 1130), (360, 385, 384, 359), (437, 438, 446, 445), (1257, 1265, 1248, 1258), (1267, 1281, 1280, 1266), (1272, 1273, 1286, 1285), (903, 1159, 1160, 909, 911), (1326, 1333, 1332, 1325), (633, 634, 658, 653), (1289, 1290, 1298, 1297), (115, 123, 122, 114), (945, 946, 976, 975), (950, 949, 945, 975), (789, 801, 788), (615, 635, 616, 640), (528, 555, 554, 532), (705, 700, 701, 707), (200, 310, 311, 199), (297, 272, 273, 269), (715, 716, 85, 732, 739, 747, 714), (711, 684, 710, 709), (497, 496, 912, 903, 911, 902, 495), (858, 692, 690, 691, 693, 695, 694, 860, 859, 853, 821, 793, 852), (974, 937, 932, 961), (932, 933, 931, 960, 961), (850, 855, 689, 691, 690, 692, 858, 852, 793, 791), (931, 936, 939, 951, 960), (871, 880, 872, 870), (577, 551, 550, 576), (789, 788, 856, 850, 791), (850, 856, 855), (900, 895, 883, 1083, 1082), (579, 551, 577, 578), (622, 630, 617, 624), (506, 504, 505, 515, 517, 519), (1014, 1165, 1169, 1015, 972), (821, 853, 859, 860, 861, 862, 851, 815), (166, 183, 171, 167), (751, 757, 747, 739, 740), (561, 500, 511, 501, 571), (218, 212, 211, 217), (565, 574, 573, 563), (896, 890, 876, 874, 875, 889, 882, 891), (902, 911, 909, 908, 901), (684, 714, 725, 723, 710), (518, 520, 519, 517), (1009, 987, 1019, 1011, 1020, 999, 1004), (548, 549, 550, 313, 312, 379, 380, 314), (632, 636, 594, 593), (509, 510, 494), (561, 560, 555, 556), (756, 764, 746, 743), (664, 283, 284), (570, 577, 576, 569), (139, 117, 116, 140, 135), (164, 470, 466, 158, 165), (85, 716, 712, 408, 387, 249, 227, 264, 262, 740, 739, 732), (1254, 1255, 1263, 1262), (794, 833, 825, 795), (522, 481, 488, 487, 523, 521), (160, 162, 150, 159, 158), (144, 339, 346, 143), (1044, 1053, 1419, 1420), (878, 871, 868), (868, 871, 869), (868, 869, 867), (474, 476, 484, 483), (512, 514, 513, 502), (164, 165, 166, 167), (707, 708, 706, 705), (204, 286, 307, 203), (427, 635, 615, 426), (1284, 1385, 1389, 1283), (408, 407, 393, 388, 391, 387), (598, 544, 543, 597), (705, 706, 704, 703), (796, 818, 814, 797), (697, 703, 704, 686, 638), (500, 561, 556, 529, 499, 526, 498), (1054, 1055, 1068, 1067), (906, 457, 458, 908), (564, 558, 559, 566), (477, 479, 478, 476), (663, 885, 879, 661, 662, 670, 664, 665, 676, 673, 672, 660), (884, 885, 663), (81, 83, 82, 80), (73, 1524, 1523, 61), (26, 1500, 1499, 42), (72, 1453, 1452, 70), (58, 1458, 1457, 59), (32, 1515, 1514, 33), (1232, 1319, 1324, 1231), (90, 94, 93, 91), (1340, 1349, 1348, 1339), (255, 431, 439, 256), (909, 906, 908), (476, 478, 485, 484), (914, 907, 905, 915), (201, 309, 310, 200), (914, 915, 913, 917, 920), (538, 539, 580, 610, 609, 581, 537, 536), (539, 540, 538, 541, 542, 600, 580), (758, 757, 751, 752), (684, 711, 715, 714), (91, 195, 194, 90), (1350, 1357, 1356, 1349), (1142, 1146, 1143, 1140, 1122, 1115), (346, 364, 362, 355), (1048, 1049, 1058, 1057), (757, 761, 749, 747), (131, 136, 141, 363, 369, 579, 503, 84, 176), (1022, 1043, 1042, 1028, 1023, 1026), (717, 719, 718, 685), (1374, 1115, 1122, 1373), (883, 659, 668, 669, 671, 672, 675, 676, 665, 664, 291, 75, 87, 86, 76, 163, 463, 471, 473, 472, 474, 483, 484, 467, 468, 469, 465, 458, 457, 906, 1162, 1083), (466, 475, 473, 464, 463, 160, 158), (158, 159, 152, 165), (1158, 1159, 903, 905), (887, 894, 888, 872, 880, 871), (31, 1519, 1518, 39), (43, 1498, 1497, 46), (51, 1465, 1464, 52), (709, 702, 713, 711), (150, 290, 258, 151), (453, 452, 338, 331), (552, 557, 541, 538), (923, 924, 925), (764, 760, 737, 736), (936, 931, 933, 925, 924), (728, 729, 691, 689), (927, 926, 937, 974, 993, 992), (484, 485, 468, 467), (765, 774, 780, 775, 770), (527, 543, 563, 573), (936, 924, 918, 919, 930, 935, 939), (918, 924, 922), (918, 922, 917), (917, 922, 920), (862, 861, 867, 869, 864, 863), (535, 530, 534, 929, 919, 918), (516, 518, 517, 515, 513, 514), (933, 932, 937, 926, 925), (473, 475, 474, 472), (469, 459, 458, 465), (564, 565, 563, 562), (574, 548, 547, 573), (1064, 890, 896, 1063), (921, 923, 925, 926, 1156, 1157, 907, 914, 920, 922), (1271, 1384, 1386, 1385, 1284, 1270), (954, 942, 943, 944), (1198, 1207, 1206, 1197), (618, 855, 856, 800), (896, 891, 897, 1062, 1063), (792, 794, 1272, 1285), (727, 728, 689, 688), (685, 648, 631, 645, 647), (787, 807, 844, 790), (807, 784, 783, 806), (561, 571, 568, 560), (1185, 1193, 1192, 1184), (1058, 1059, 1072, 1071), (899, 894, 900, 1082, 1060), (792, 838, 833, 794), (786, 79, 785, 787), (357, 382, 381, 356), (1145, 1150, 1146, 1142), (1018, 1187, 1195, 1019, 1010), (1351, 1358, 1357, 1350), (846, 847, 841, 840), (845, 846, 840, 839), (1246, 1247, 1244, 1256, 1255, 1254), (423, 424, 437, 436), (337, 344, 343, 336), (212, 204, 203, 211), (393, 407, 406, 392), (656, 644, 645, 655), (847, 848, 842, 841), (841, 842, 837, 836), (835, 836, 828, 827), (826, 827, 820, 819), (824, 817, 822, 823), (1056, 1057, 1070, 1069), (176, 177, 130, 133, 131), (1184, 1192, 1191, 1183), (1287, 1288, 1296, 1295), (405, 417, 416, 404), (1092, 1096, 1095, 1093), (815, 824, 823, 821), (1180, 1217, 1214, 1187), (160, 463, 162), (636, 653, 652, 637), (288, 289, 296, 300), (738, 760, 759, 753), (818, 819, 820, 811, 814), (119, 125, 124, 118), (1394, 1395, 1405, 1404), (941, 950, 951, 939, 935, 938), (1149, 1098, 1150, 1145), (827, 828, 816, 820), (1375, 1108, 1115, 1374), (1164, 1168, 1167, 1165), (941, 949, 950), (978, 963, 964, 965), (759, 763, 762, 758), (855, 618, 629, 628, 627, 688, 689), (762, 755, 754, 750, 749, 761), (543, 544, 545, 562, 563), (944, 943, 948, 78, 958, 1013), (778, 774, 765, 770, 962, 946, 766), (1234, 1239, 1314, 1315, 1233), (1014, 956, 944, 1013, 959), (1386, 1384, 1401, 1400, 1388), (1301, 1279, 1424, 1432), (957, 956, 1014, 972, 1015), (643, 644, 639, 638, 686), (547, 314, 315, 381, 382, 546), (1016, 970, 957, 1015, 973), (551, 313, 550), (1231, 1324, 1330, 1230), (971, 970, 1016, 988, 1017), (1282, 1392, 1402, 1281), (1018, 986, 971, 1017, 989), (987, 986, 1018, 1010, 1019), (1228, 1344, 1353, 1227), (1440, 1418, 1066, 1074), (74, 1488, 1524, 73), (184, 187, 186, 183), (375, 322, 328, 327), (642, 650, 649, 646), (1423, 1024, 1029, 1422), (1136, 1161, 1160, 1135), (320, 325, 324, 319), (121, 127, 126, 120), (1422, 1029, 1034, 1421), (1208, 1231, 1230, 1207), (1388, 1400, 1399, 1387), (1357, 1377, 1376, 1356), (1041, 1064, 1063, 1052, 1040), (1108, 1145, 1142, 1115), (1279, 1292, 1266, 1280), (1027, 1032, 1023, 1028), (1251, 1271, 1270, 1250), (241, 233, 232, 240), (1110, 1117, 1116, 1109), (1127, 1134, 1133, 1126), (1279, 1301, 1300, 1292), (295, 279, 277, 275), (613, 607, 606, 612), (105, 112, 111, 104), (1133, 1158, 1157, 1132), (1367, 1316, 1321, 1320), (1385, 1386, 1390, 1389), (650, 655, 654, 649), (90, 194, 153, 89), (1149, 1094, 1099, 1098), (532, 553, 530, 535, 531, 918, 917, 533, 528), (300, 296, 295, 299), (807, 806, 845, 844), (223, 215, 214, 222), (1083, 1084, 1081, 1082), (597, 613, 612, 598), (1445, 1444, 1343, 1336), (1387, 1399, 1398, 1391, 1396), (430, 429, 406, 407), (94, 100, 99, 93), (151, 182, 181, 152), (1095, 1100, 1099, 1094), (1100, 1106, 1105, 1099), (1106, 1113, 1112, 1105), (284, 290, 150, 162), (555, 528, 529, 556), (1412, 1413, 1426, 1425), (238, 230, 229, 237), (712, 713, 702, 430, 407, 408), (1448, 1447, 1323, 1318), (1027, 1041, 1040, 1033, 1038), (234, 242, 123, 115), (1268, 1282, 1281, 1267), (1213, 1216, 1225, 1220, 1212), (38, 1467, 1466, 50), (28, 1477, 1476, 29), (1066, 1067, 1075, 1074), (304, 298, 297, 303), (590, 591, 614, 596), (321, 317, 319, 318), (743, 746, 745, 886, 895, 887, 871, 878, 868, 742, 744), (451, 452, 443, 444), (248, 242, 241, 247), (1343, 1352, 1351, 1342), (114, 122, 121, 113), (330, 337, 336, 329), (306, 307, 286, 287), (1087, 1088, 1077, 1078), (1242, 1243, 1246, 1245), (205, 206, 301, 263), (1314, 1318, 1317, 1315), (1329, 1336, 1335, 1328), (1443, 1442, 1359, 1352), (1304, 1305, 1299, 1300), (1368, 1320, 1326, 1325), (954, 944, 956, 955), (1071, 1072, 1080, 1079), (225, 217, 216, 224), (980, 967, 982, 981), (1070, 1071, 1079, 1078), (950, 975, 1005, 951), (849, 789, 791, 843), (329, 336, 335, 328), (1084, 1085, 1080, 1081), (1444, 1443, 1352, 1343), (229, 221, 220, 236, 237), (1044, 1045, 1054, 1053), (670, 678, 679, 674, 666, 280, 282, 283, 664), (1211, 1234, 1233, 1210), (1025, 1026, 1023, 1032, 1031, 1030), (196, 191, 192, 195), (186, 192, 191, 185), (1148, 1123, 1153, 1139, 1141, 1144), (604, 602, 603, 587, 609, 610), (108, 115, 114, 107), (1122, 1140, 1138, 1131), (306, 300, 299, 305), (182, 154, 184, 181), (1447, 1448, 1433, 1434), (323, 329, 328, 322), (172, 190, 189, 156), (799, 1240, 1243, 1242, 798, 808, 809), (37, 1468, 1467, 38), (14, 1494, 1493, 16), (64, 1492, 1491, 65), (786, 787, 790, 1293, 1311), (1165, 1014, 959, 1013, 1164), (1310, 1311, 1293, 1294), (579, 369, 378, 313, 551), (415, 424, 404, 416), (1250, 1270, 1269, 1259, 1249), (1168, 1173, 1172, 1167), (658, 640, 639, 657), (1255, 1256, 1264, 1263), (1263, 1264, 1276, 1275), (1275, 1276, 1289, 1288), (1288, 1289, 1297, 1296), (1307, 1308, 1296, 1297), (614, 608, 607, 613), (641, 651, 650, 642), (1248, 1265, 1264, 1256), (1276, 1277, 1290, 1289), (806, 805, 846, 845), (1006, 977, 978, 979), (401, 402, 412, 411), (1257, 1278, 1277, 1265), (1290, 1291, 1299, 1298), (331, 338, 337, 330), (1390, 1387, 1396, 1395, 1394), (371, 376, 333, 377, 372, 367), (1409, 1420, 1419, 1408), (1280, 1411, 1424, 1279), (324, 330, 329, 323), (1072, 1073, 1081, 1080), (598, 612, 611, 600), (805, 804, 847, 846), (1252, 1253, 1261, 1260), (1338, 1347, 1346, 1370, 1331), (753, 759, 758, 752), (612, 606, 605, 611), (790, 792, 1285, 1293), (1222, 1170, 1176, 1175), (803, 802, 849, 848), (1225, 1204, 1227, 1226, 1220), (995, 1001, 996, 993), (1261, 1262, 1274, 1273), (711, 713, 712, 716, 715), (1309, 1310, 1294, 1295), (1194, 1202, 1201, 1193), (976, 963, 978, 977), (1034, 1035, 1045, 1044), (1126, 1133, 1132, 1125), (99, 106, 105, 98), (1053, 1054, 1067, 1066), (374, 318, 323, 322), (1060, 1082, 1081, 1073), (129, 248, 257, 149), (983, 984, 985, 1003, 1008), (951, 1005, 1000, 960), (56, 1460, 1459, 57), (48, 1472, 1471, 49), (54, 1462, 1461, 55), (1302, 1382, 1381, 1237), (19, 1470, 1469, 20), (42, 1499, 1498, 43), (432, 433, 441, 440), (24, 1502, 1501, 25), (25, 1501, 1500, 26), (359, 384, 383, 358), (997, 994, 991, 992), (1359, 1442, 1441, 1380, 1379), (611, 605, 604, 610), (1241, 1250, 1249, 1244, 1247), (340, 349, 348, 377, 333), (321, 318, 374, 326), (206, 205, 219, 220), (1364, 1368, 1365, 1362), (1190, 1198, 1197, 1189), (1248, 1256, 1244, 1249, 1259, 1258), (906, 1161, 1162), (632, 633, 653, 636), (1217, 1222, 1218, 1214), (1222, 1175, 1223, 1218), (1286, 1287, 1295, 1294), (968, 955, 956, 957), (1399, 1422, 1421, 1410, 1398), (1441, 1442, 1439, 1440), (358, 383, 382, 357), (400, 401, 411, 410), (351, 358, 357, 350), (404, 424, 423, 414), (1183, 1191, 1190, 1182), (1406, 1407, 1416, 1415), (677, 681, 276, 667), (1305, 1306, 1298, 1299), (1194, 1306, 1305, 1202), (1205, 1228, 1227, 1204), (1169, 1166, 1221, 1174), (1221, 1166, 1171, 1170), (230, 222, 221, 229), (833, 834, 826, 825), (1223, 1175, 1182, 1181), (1192, 1200, 1199, 1191), (524, 525, 523, 487, 170), (305, 299, 298, 304), (1114, 1087, 1086, 1121), (1169, 1165, 1167, 1166), (1167, 1172, 1171, 1166), (1172, 1178, 1177, 1171), (1191, 1199, 1198, 1190), (960, 1000, 995, 961), (244, 238, 237, 243), (1266, 1292, 1291, 1278), (332, 370, 366, 339), (1202, 1211, 1210, 1201), (1193, 1201, 1200, 1192), (839, 840, 835, 834), (602, 646, 620, 603), (368, 373, 347, 378, 369, 363, 365), (1090, 1089, 1101, 1096), (1270, 1284, 1283, 1269), (352, 359, 358, 351), (1028, 1042, 1041, 1027), (1448, 1449, 1432, 1433), (1319, 1315, 1317, 1316), (1425, 1426, 1434, 1433), (1000, 1006, 1001, 995), (127, 147, 146, 126), (203, 307, 308, 202), (126, 146, 145, 125), (1395, 1396, 1406, 1405), (1405, 1406, 1415, 1414), (1088, 1089, 1076, 1077), (1086, 1087, 1078, 1079), (1092, 1091, 1090, 1096), (218, 226, 108, 101), (1424, 1425, 1433, 1432), (840, 841, 836, 835), (1415, 1416, 1429, 1428), (1211, 1304, 1303, 1235, 1234), (813, 810, 811, 812), (1393, 1394, 1404, 1403), (1397, 1407, 1391, 1398), (1260, 1261, 1273, 1272), (171, 185, 172, 157), (1121, 1086, 1085, 1130), (1120, 1129, 1128, 1119), (226, 218, 217, 225), (1408, 1431, 1430, 1417), (1430, 1431, 1439, 1438), (198, 189, 190, 197), (355, 362, 365, 363, 141, 142), (1031, 1032, 1027, 1038, 1037, 1036), (741, 867, 861, 860, 694, 695, 696), (1097, 1094, 1149, 1102), (367, 372, 368, 365, 362, 364), (572, 570, 569, 568, 571), (270, 738, 267, 268, 301, 302, 269, 273), (1321, 1327, 1326, 1320), (1085, 1086, 1079, 1080), (1241, 1247, 1246, 1243), (1442, 1443, 1438, 1439), (1376, 1102, 1108, 1375), (782, 771, 952, 947, 770, 775, 779), (139, 103, 110, 118, 117), (1030, 1031, 1036, 1035, 1034, 1029), (1057, 1058, 1071, 1070), (548, 314, 547), (1347, 1354, 1374, 1373, 1346), (239, 231, 230, 238), (316, 320, 319, 317), (1414, 1415, 1428, 1427), (204, 89, 153, 286), (1429, 1430, 1438, 1437), (65, 1491, 1490, 68), (12, 1495, 1494, 14), (1203, 1213, 1212, 1012, 1020), (1218, 1223, 1181, 1224, 1219, 1215), (146, 326, 332, 145), (50, 1466, 1465, 51), (47, 1496, 1495, 12), (741, 696, 731, 726, 748, 733, 750, 754), (831, 1043, 1022, 1401, 1384, 1271, 1251, 1240, 799), (1233, 1315, 1319, 1232), (1411, 1412, 1425, 1424), (1152, 1124, 1123, 1148), (395, 396, 401, 400, 399, 394), (1146, 1151, 1109, 1152, 1147, 1143), (1352, 1359, 1358, 1351), (389, 390, 395, 394), (1306, 1307, 1297, 1298), (212, 218, 101, 95), (1215, 1219, 1216, 1213), (122, 128, 127, 121), (273, 272, 274, 271, 683, 737, 760, 738, 270), (1367, 1320, 1368, 1364), (240, 232, 231, 239), (254, 245, 244, 253), (1003, 985, 1009, 1004, 998), (1195, 1215, 1213, 1203), (1355, 1375, 1374, 1354), (138, 97, 104, 103), (1378, 1093, 1097, 1377), (1022, 1026, 1025, 1024, 1423, 1400, 1401), (1383, 1450, 1382, 1449), (409, 418, 254, 253), (1131, 1138, 1141, 1139, 1371, 1345, 1372), (187, 193, 192, 186), (820, 816, 812, 811), (834, 835, 827, 826), (179, 180, 193, 187), (120, 126, 125, 119), (1024, 1025, 1030, 1029), (1365, 1369, 1331, 1370, 1363), (449, 448, 386, 361), (1327, 1334, 1333, 1326), (1150, 1098, 1104, 1103), (976, 946, 962, 963), (934, 938, 935, 930), (657, 639, 644, 656), (634, 615, 640, 658), (111, 119, 118, 110), (1147, 1152, 1148, 1144), (804, 803, 848, 847), (1358, 1378, 1377, 1357), (104, 111, 110, 103), (303, 297, 269, 302), (1336, 1343, 1342, 1335), (96, 91, 93, 92), (1045, 1046, 1055, 1054), (89, 95, 94, 90), (130, 177, 188, 132), (1174, 1221, 1217, 1180), (1383, 1449, 1448, 1318, 1314, 1313), (1353, 1361, 1360, 1226, 1227), (997, 1003, 998, 994), (215, 209, 208, 214), (741, 754, 755, 756), (180, 179, 288, 287), (993, 996, 1002, 997, 992), (348, 380, 379, 347), (618, 800, 856, 788, 801, 777, 625, 626, 624, 617, 629), (41, 1516, 1515, 32), (3, 1473, 1472, 48), (606, 599, 601, 605), (62, 1522, 1521, 67), (53, 1463, 1462, 54), (95, 101, 100, 94), (52, 1464, 1463, 53), (1488, 74, 69, 1489), (1459, 1460, 1461, 1462, 1463, 1464, 1465, 1466, 1467, 1468, 1469, 1470, 1471, 1472, 1473, 1474, 1475, 1476, 1477, 1478, 1479, 1480, 1481, 1482, 1483, 1484, 1485, 1486, 1487, 1451, 1452, 1453, 1454, 1455, 1456, 1457, 1458), (15, 1485, 1484, 13), (10, 1475, 1474, 2), (1176, 1183, 1182, 1175), (40, 1517, 1516, 41), (71, 1454, 1453, 72), (257, 456, 316, 149), (9, 1503, 1502, 24), (27, 1478, 1477, 28), (16, 1493, 1492, 64), (60, 1455, 1454, 71), (1513, 1514, 1515, 1516, 1517, 1518, 1519, 1520, 1521, 1522, 1523, 1524, 1488, 1489, 1490, 1491, 1492, 1493, 1494, 1495, 1496, 1497, 1498, 1499, 1500, 1501, 1502, 1503, 1504, 1505, 1506, 1507, 1508, 1509, 1510, 1511, 1512), (1224, 1188, 1225, 1216, 1219)])
me_731.polygons.foreach_set('material_index', [1, 0, 0, 0, 1, 0, 0, 0, 0, 2, 0, 2, 0, 0, 1, 0, 1, 0, 0, 1, 0, 2, 0, 1, 2, 1, 0, 0, 1, 2, 0, 2, 0, 0, 0, 1, 2, 1, 1, 0, 2, 0, 0, 0, 0, 0, 0, 0, 0, 0, 0, 0, 0, 0, 0, 0, 0, 0, 0, 0, 0, 0, 0, 0, 0, 0, 0, 0, 0, 0, 0, 0, 0, 0, 0, 0, 0, 0, 0, 0, 0, 0, 0, 0, 0, 0, 0, 0, 0, 0, 0, 0, 0, 0, 0, 0, 0, 0, 0, 0, 0, 0, 0, 0, 0, 0, 0, 0, 0, 0, 0, 0, 0, 0, 0, 0, 0, 0, 0, 0, 0, 0, 0, 0, 0, 0, 0, 0, 0, 0, 0, 0, 0, 0, 0, 0, 0, 2, 2, 1, 0, 0, 0, 0, 0, 0, 0, 0, 0, 0, 2, 0, 0, 0, 0, 0, 0, 0, 0, 0, 0, 0, 0, 0, 0, 0, 0, 0, 0, 0, 0, 0, 0, 0, 0, 0, 0, 0, 0, 0, 0, 0, 0, 0, 0, 0, 0, 0, 0, 0, 0, 0, 0, 0, 0, 0, 0, 0, 0, 0, 0, 0, 0, 0, 0, 0, 0, 0, 0, 0, 0, 0, 0, 0, 0, 0, 0, 0, 0, 0, 0, 0, 0, 0, 0, 0, 0, 0, 0, 0, 0, 0, 0, 0, 0, 0, 0, 0, 0, 0, 0, 0, 0, 0, 1, 0, 0, 0, 0, 0, 0, 0, 0, 0, 0, 0, 0, 0, 0, 0, 0, 0, 0, 0, 0, 0, 0, 0, 0, 0, 0, 0, 0, 0, 0, 0, 0, 0, 0, 0, 0, 0, 0, 0, 0, 0, 0, 0, 0, 0, 0, 0, 0, 0, 0, 0, 1, 2, 1, 0, 0, 0, 0, 0, 0, 0, 0, 0, 0, 0, 0, 0, 0, 0, 0, 0, 0, 0, 0, 0, 0, 0, 0, 0, 0, 0, 0, 0, 0, 0, 0, 0, 0, 0, 0, 0, 0, 0, 0, 0, 0, 0, 0, 0, 0, 0, 0, 0, 0, 0, 0, 0, 0, 0, 0, 0, 0, 0, 0, 0, 0, 0, 0, 0, 0, 0, 0, 0, 0, 0, 0, 0, 0, 0, 0, 0, 0, 0, 0, 0, 0, 0, 0, 0, 0, 0, 0, 0, 0, 0, 0, 0, 0, 0, 0, 0, 0, 0, 0, 0, 0, 0, 0, 0, 0, 0, 0, 0, 0, 0, 0, 0, 0, 0, 0, 0, 0, 0, 0, 0, 0, 0, 0, 0, 0, 0, 0, 0, 0, 0, 1, 1, 2, 2, 2, 0, 0, 0, 0, 0, 0, 0, 0, 0, 0, 0, 0, 0, 0, 0, 0, 0, 0, 0, 0, 0, 0, 0, 0, 0, 0, 0, 0, 0, 0, 0, 0, 0, 0, 0, 0, 0, 0, 0, 0, 0, 0, 0, 0, 0, 0, 0, 0, 0, 0, 0, 0, 0, 0, 0, 0, 0, 0, 0, 0, 0, 0, 0, 0, 0, 0, 0, 0, 0, 0, 0, 0, 0, 0, 0, 0, 0, 0, 0, 0, 0, 0, 0, 0, 0, 0, 0, 0, 0, 0, 0, 0, 0, 0, 0, 0, 0, 0, 0, 0, 0, 0, 0, 0, 0, 0, 0, 0, 0, 0, 0, 0, 0, 0, 0, 0, 2, 0, 1, 0, 2, 0, 0, 0, 0, 0, 0, 0, 0, 0, 0, 0, 0, 0, 0, 0, 0, 0, 0, 0, 0, 0, 0, 0, 0, 0, 0, 0, 0, 0, 0, 0, 0, 0, 0, 0, 0, 0, 0, 0, 0, 0, 0, 0, 0, 0, 0, 0, 0, 0, 0, 0, 0, 0, 0, 0, 0, 0, 0, 0, 0, 0, 0, 0, 0, 0, 0, 0, 0, 0, 0, 0, 0, 0, 0, 0, 0, 0, 0, 0, 0, 0, 0, 0, 0, 0, 0, 0, 0, 0, 0, 0, 0, 0, 0, 0, 0, 0, 0, 0, 0, 0, 0, 0, 0, 0, 0, 0, 0, 0, 0, 0, 0, 0, 0, 0, 0, 0, 0, 0, 0, 0, 0, 0, 0, 0, 0, 0, 0, 0, 0, 0, 0, 0, 0, 0, 0, 0, 2, 2, 1, 1, 2, 0, 0, 0, 0, 0, 0, 0, 0, 0, 0, 0, 0, 0, 0, 0, 0, 0, 0, 0, 0, 0, 0, 0, 0, 0, 0, 0, 0, 2, 2, 1, 0, 0, 0, 0, 0, 0, 0, 0, 0, 0, 0, 0, 0, 0, 0, 0, 0, 0, 0, 0, 0, 0, 0, 0, 0, 0, 0, 0, 0, 0, 0, 0, 0, 0, 0, 0, 0, 0, 0, 0, 0, 0, 0, 0, 0, 0, 0, 0, 0, 0, 0, 0, 0, 0, 0, 0, 0, 0, 0, 0, 0, 0, 0, 0, 0, 0, 0, 0, 0, 0, 0, 0, 0, 0, 0, 0, 0, 0, 0, 0, 0, 0, 0, 0, 0, 0, 0, 0, 0, 0, 0, 0, 0, 0, 0, 0, 0, 0, 0, 0, 0, 0, 0, 2, 0, 0, 0, 0, 0, 0, 0, 0, 0, 0, 0, 0, 0, 0, 0, 0, 0, 0, 0, 0, 0, 0, 0, 0, 0, 0, 0, 0, 0, 0, 0, 0, 0, 0, 0, 0, 0, 0, 0, 0, 0, 0, 0, 0, 0, 0, 0, 0, 0, 0, 0, 0, 0, 1, 1, 0, 0, 0, 0, 0, 0, 0, 0, 0, 0, 0, 0, 0, 0, 0, 0, 0, 0, 0, 0, 0, 0, 0, 0, 0, 0, 0, 0, 0, 0, 0, 0, 0, 0, 0, 0, 0, 0, 0, 0, 0, 0, 0, 0, 0, 0, 1, 2, 2, 0, 0, 0, 0, 0, 0, 0, 0, 0, 0, 0, 0, 0, 0, 0, 0, 0, 0, 0, 0, 0, 0, 0, 0, 0, 0, 0, 0, 0, 0, 0, 0, 0, 0, 0, 0, 0, 0, 0, 0, 0, 0, 0, 0, 0, 0, 0, 0, 0, 0, 0, 0, 0, 0, 1, 1, 1, 0, 1, 2, 0, 2, 2, 0, 0, 0, 0, 0, 0, 0, 0, 0, 0, 0, 0, 0, 0, 0, 0, 0, 0, 0, 0, 0, 0, 0, 0, 0, 0, 0, 0, 0, 0, 0, 0, 0, 0, 0, 0, 0, 0, 0, 0, 0, 0, 0, 0, 0, 0, 0, 0, 0, 0, 0, 0, 0, 0, 0, 0, 0, 0, 0, 0, 0, 0, 0, 0, 0, 0, 0, 0, 0, 0, 0, 0, 0, 0, 0, 0, 0, 0, 0, 0, 0, 0, 0, 0, 0, 0, 0, 0, 0, 0, 0, 0, 0, 0, 0, 0, 0, 0, 0, 0, 0, 0, 0, 0, 0, 0, 2, 2, 0, 0, 0, 1, 2, 0, 0, 0, 0, 0, 0, 0, 0, 0, 0, 0, 0, 0, 0, 0, 0, 0, 0, 0, 0, 0, 0, 0, 0, 0, 0, 0, 0, 0, 0, 0, 0, 0, 0, 0, 0, 0, 0, 0, 0, 0, 0, 0, 0, 0, 0, 0, 0, 0, 0, 0, 0, 0, 0, 0, 0, 0, 0, 0, 0, 0, 2, 1, 0, 2, 1, 0, 1, 2, 1, 1, 1, 0, 2, 1, 0, 2, 1, 2, 1, 2, 0])
me_731.materials.append(mat_default)
me_731.materials.append(mat_red)
me_731.materials.append(mat_black)
me_731.use_remesh_preserve_volume = False
me_731.use_remesh_preserve_attributes = False
me_731.use_mirror_vertex_groups = False
me_731.update()

# ---- objects
ob_731 = bpy.data.objects.new('731', me_731)
ob_camera = bpy.data.objects.new('Camera', cam_camera)

# ---- transforms, parenting, visibility, modifiers, constraints
ob_731.location = (0.0, 0.0, 0.0)
ob_731.rotation_euler = (1.571, -0.0, 0.0)
ob_731.lineart.crease_threshold = 0.0
ob_camera.location = (7.481, -6.508, 5.344)
ob_camera.rotation_euler = (1.109, 0.01082, 0.8149)
ob_camera.lock_rotations_4d = False
ob_camera.empty_display_type = 'ARROWS'
ob_camera.color = (0.0, 0.0, 0.0, 0.0)
ob_camera.display_type = 'WIRE'
ob_camera.lineart.crease_threshold = 0.0

# ---- collection membership
col_collection_1.objects.link(ob_731)
col_collection_1.objects.link(ob_camera)

# ---- scene / render settings (as saved in the file)
scene.camera = ob_camera
scene.frame_start = 1; scene.frame_end = 250; scene.frame_set(1)
scene.render.engine = 'BLENDER_EEVEE_NEXT'
scene.render.resolution_percentage = 50
scene.render.dither_intensity = 0.0
scene.cycles.use_denoising = False
scene.cycles.samples = 10
scene.cycles.sampling_pattern = 'TABULATED_SOBOL'
scene.cycles.light_sampling_threshold = 0.0
scene.cycles.use_adaptive_sampling = False
scene.cycles.use_light_tree = False
scene.cycles.blur_glossy = 0.0
scene.cycles.pixel_filter_type = 'GAUSSIAN'
scene.cycles.sample_clamp_indirect = 0.0
scene.view_settings.view_transform = 'Raw'
bpy.context.view_layer.update()

# ---- added for rendering (the .blend has no usable light): sun
light_auto_sun = bpy.data.lights.new('AutoSun', 'SUN')
light_auto_sun.energy = 3.0
light_auto_sun.angle = 0.0523599
ob_auto_sun = bpy.data.objects.new('AutoSun', light_auto_sun)
scene.collection.objects.link(ob_auto_sun)
ob_auto_sun.rotation_euler = (0.872665, 0.174533, 0.523599)
bpy.context.view_layer.update()

